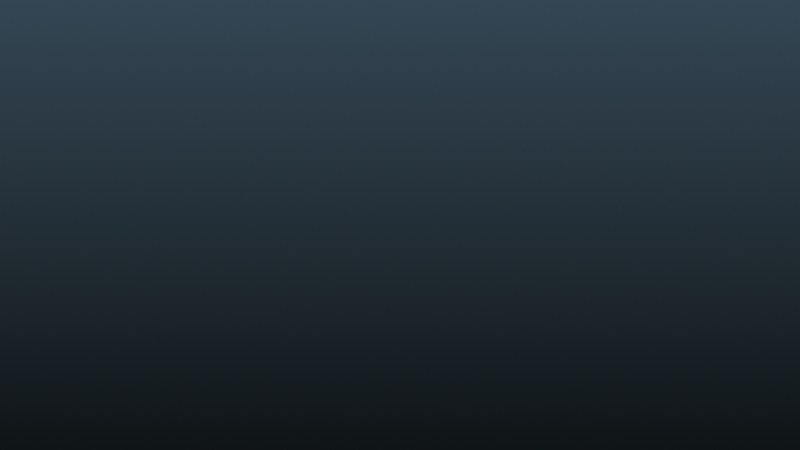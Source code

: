 # Source: Penrose_deBruijn.blend  (saved by Blender 4.5.90; exported with 4.5.12 LTS)
import bpy
from mathutils import Matrix  # noqa: F401  (used for matrix-valued properties, if any)

bpy.ops.wm.read_factory_settings(use_empty=True)
scene = bpy.context.scene
scene.name = 'Scene'

# ---- collections
col_collection = bpy.data.collections.new('Collection'); scene.collection.children.link(col_collection)

# ---- images (referenced by path relative to the original .blend; pixels are not part of the script)
import os
ASSET_DIR = os.environ.get("B2B_ASSET_DIR", "")  # directory of the original .blend (textures are referenced by path, not embedded)
HERE = os.path.dirname(os.path.abspath(__file__))  # packed textures are extracted next to this script under _unpacked/

def load_image(name, relpath, width, height, colorspace="sRGB"):
    """Load a texture the original file referenced (path relative to the .blend, or extracted next to this script)."""
    p = next((c for c in (os.path.join(HERE, relpath), os.path.join(ASSET_DIR, relpath)) if relpath and os.path.exists(c)), "")
    if p:
        img = bpy.data.images.load(p, check_existing=True)
        img.name = name
    else:  # same state as the original file: an image datablock whose file is absent (Cycles renders it pink)
        img = bpy.data.images.new(name, width, height)
        img.source = "FILE"
        img.filepath = "//" + (relpath or name)
    img.colorspace_settings.name = colorspace
    return img
img_forest_exr = load_image('forest.exr', 'forest.exr', 1024, 1024, 'Linear Rec.709')

# ---- materials (node trees are filled in below, after node groups)
mat_text_001 = bpy.data.materials.new('text.001')
mat_text_001.diffuse_color = (0.8824, 0.8824, 0.8824, 1.0)

# ---- node groups
ng_idx___2k_1___2 = bpy.data.node_groups.new('idx//(2k+1)**2', 'GeometryNodeTree')
_s = ng_idx___2k_1___2.interface.new_socket(name='ij', in_out='OUTPUT', socket_type='NodeSocketFloat')
_s = ng_idx___2k_1___2.interface.new_socket(name='In', in_out='INPUT', socket_type='NodeSocketFloat')
_s = ng_idx___2k_1___2.interface.new_socket(name='b', in_out='INPUT', socket_type='NodeSocketFloat')
_N = ng_idx___2k_1___2.nodes; _L = ng_idx___2k_1___2.links
n0 = _N.new('NodeGroupInput'); n0.name = 'Group Input'; n0.location = (-400, 0)
n1 = _N.new('NodeGroupOutput'); n1.name = 'Group Output'; n1.location = (800, 0)
n2 = _N.new('ShaderNodeMath'); n2.name = 'Math'; n2.location = (400, 0)
n2.hide = True
n2.operation = 'FLOOR'
n3 = _N.new('ShaderNodeMath'); n3.name = 'Math.001'; n3.location = (200, 250)
n3.hide = True
n3.operation = 'DIVIDE'
n4 = _N.new('ShaderNodeMath'); n4.name = 'Math.002'; n4.location = (0, 83)
n4.hide = True
n4.operation = 'MULTIPLY'
_L.new(n2.outputs[0], n1.inputs[0])
_L.new(n3.outputs[0], n2.inputs[0])
_L.new(n4.outputs[0], n3.inputs[1])
_L.new(n0.outputs[1], n4.inputs[1])
_L.new(n0.outputs[1], n4.inputs[0])
_L.new(n0.outputs[0], n3.inputs[0])
n1.is_active_output = True
ng_idx__2k_1___2 = bpy.data.node_groups.new('idx%(2k+1)**2', 'GeometryNodeTree')
_s = ng_idx__2k_1___2.interface.new_socket(name='lm', in_out='OUTPUT', socket_type='NodeSocketFloat')
_s = ng_idx__2k_1___2.interface.new_socket(name='In', in_out='INPUT', socket_type='NodeSocketFloat')
_s = ng_idx__2k_1___2.interface.new_socket(name='b', in_out='INPUT', socket_type='NodeSocketFloat')
_N = ng_idx__2k_1___2.nodes; _L = ng_idx__2k_1___2.links
n0 = _N.new('NodeGroupInput'); n0.name = 'Group Input'; n0.location = (-400, 0)
n1 = _N.new('NodeGroupOutput'); n1.name = 'Group Output'; n1.location = (600, 0)
n2 = _N.new('ShaderNodeMath'); n2.name = 'Math'; n2.location = (200, -250)
n2.hide = True
n2.operation = 'MODULO'
n3 = _N.new('ShaderNodeMath'); n3.name = 'Math.001'; n3.location = (0, -417)
n3.hide = True
n3.operation = 'MULTIPLY'
_L.new(n2.outputs[0], n1.inputs[0])
_L.new(n3.outputs[0], n2.inputs[1])
_L.new(n0.outputs[1], n3.inputs[1])
_L.new(n0.outputs[1], n3.inputs[0])
_L.new(n0.outputs[0], n2.inputs[0])
n1.is_active_output = True
ng_scalarfunction = bpy.data.node_groups.new('ScalarFunction', 'GeometryNodeTree')
_s = ng_scalarfunction.interface.new_socket(name='i', in_out='OUTPUT', socket_type='NodeSocketFloat')
_s = ng_scalarfunction.interface.new_socket(name='j', in_out='OUTPUT', socket_type='NodeSocketFloat')
_s = ng_scalarfunction.interface.new_socket(name='In', in_out='INPUT', socket_type='NodeSocketFloat')
_N = ng_scalarfunction.nodes; _L = ng_scalarfunction.links
n0 = _N.new('NodeGroupInput'); n0.name = 'Group Input'; n0.location = (-400, 0)
n1 = _N.new('NodeGroupOutput'); n1.name = 'Group Output'; n1.location = (2600, 0)
n2 = _N.new('ShaderNodeMath'); n2.name = 'Math'; n2.location = (2200, -250)
n2.hide = True
n3 = _N.new('ShaderNodeMath'); n3.name = 'Math.001'; n3.location = (2000, -417)
n3.hide = True
n3.operation = 'GREATER_THAN'
n3.inputs[1].default_value = 8.0
n4 = _N.new('ShaderNodeMath'); n4.name = 'Math.002'; n4.location = (2000, 250)
n4.hide = True
n5 = _N.new('ShaderNodeMath'); n5.name = 'Math.003'; n5.location = (1800, 83)
n5.hide = True
n5.operation = 'GREATER_THAN'
n5.inputs[1].default_value = 6.0
n6 = _N.new('ShaderNodeMath'); n6.name = 'Math.004'; n6.location = (1800, 250)
n6.hide = True
n6.operation = 'GREATER_THAN'
n6.inputs[1].default_value = 3.0
n7 = _N.new('ShaderNodeMath'); n7.name = 'Math.005'; n7.location = (2200, -250)
n7.hide = True
n8 = _N.new('ShaderNodeMath'); n8.name = 'Math.006'; n8.location = (2000, -417)
n8.hide = True
n8.operation = 'MULTIPLY'
n8.inputs[1].default_value = 4.0
n9 = _N.new('ShaderNodeMath'); n9.name = 'Math.007'; n9.location = (1800, -83)
n9.hide = True
n9.operation = 'GREATER_THAN'
n9.inputs[1].default_value = 8.0
n10 = _N.new('ShaderNodeMath'); n10.name = 'Math.008'; n10.location = (2000, 250)
n10.hide = True
n11 = _N.new('ShaderNodeMath'); n11.name = 'Math.009'; n11.location = (1800, 83)
n11.hide = True
n11.operation = 'MULTIPLY'
n12 = _N.new('ShaderNodeMath'); n12.name = 'Math.010'; n12.location = (1600, -42)
n12.hide = True
n12.inputs[0].default_value = 3.0
n13 = _N.new('ShaderNodeMath'); n13.name = 'Math.011'; n13.location = (1400, -142)
n13.hide = True
n13.operation = 'MODULO'
n13.inputs[1].default_value = 7.0
n14 = _N.new('ShaderNodeMath'); n14.name = 'Math.012'; n14.location = (1600, 417)
n14.hide = True
n14.operation = 'MULTIPLY'
n15 = _N.new('ShaderNodeMath'); n15.name = 'Math.013'; n15.location = (1400, 292)
n15.hide = True
n15.operation = 'LESS_THAN'
n15.inputs[1].default_value = 9.0
n16 = _N.new('ShaderNodeMath'); n16.name = 'Math.014'; n16.location = (1400, 417)
n16.hide = True
n16.operation = 'GREATER_THAN'
n16.inputs[1].default_value = 6.0
n17 = _N.new('ShaderNodeMath'); n17.name = 'Math.015'; n17.location = (1800, 250)
n17.hide = True
n18 = _N.new('ShaderNodeMath'); n18.name = 'Math.016'; n18.location = (1600, 83)
n18.hide = True
n18.operation = 'MULTIPLY'
n19 = _N.new('ShaderNodeMath'); n19.name = 'Math.017'; n19.location = (1400, -42)
n19.hide = True
n19.inputs[0].default_value = 2.0
n20 = _N.new('ShaderNodeMath'); n20.name = 'Math.018'; n20.location = (1200, -142)
n20.hide = True
n20.operation = 'MODULO'
n20.inputs[1].default_value = 4.0
n21 = _N.new('ShaderNodeMath'); n21.name = 'Math.019'; n21.location = (1400, 417)
n21.hide = True
n21.operation = 'MULTIPLY'
n22 = _N.new('ShaderNodeMath'); n22.name = 'Math.020'; n22.location = (1200, 292)
n22.hide = True
n22.operation = 'LESS_THAN'
n22.inputs[1].default_value = 7.0
n23 = _N.new('ShaderNodeMath'); n23.name = 'Math.021'; n23.location = (1200, 417)
n23.hide = True
n23.operation = 'GREATER_THAN'
n23.inputs[1].default_value = 3.0
n24 = _N.new('ShaderNodeMath'); n24.name = 'Math.022'; n24.location = (1600, 250)
n24.hide = True
n24.operation = 'MULTIPLY'
n25 = _N.new('ShaderNodeMath'); n25.name = 'Math.023'; n25.location = (1400, 83)
n25.hide = True
n25.inputs[0].default_value = 1.0
n26 = _N.new('ShaderNodeMath'); n26.name = 'Math.024'; n26.location = (1200, -42)
n26.hide = True
n26.operation = 'MODULO'
n26.inputs[1].default_value = 4.0
n27 = _N.new('ShaderNodeMath'); n27.name = 'Math.025'; n27.location = (1400, 250)
n27.hide = True
n27.operation = 'LESS_THAN'
n27.inputs[1].default_value = 4.0
_L.new(n2.outputs[0], n1.inputs[0])
_L.new(n3.outputs[0], n2.inputs[1])
_L.new(n0.outputs[0], n3.inputs[0])
_L.new(n4.outputs[0], n2.inputs[0])
_L.new(n5.outputs[0], n4.inputs[1])
_L.new(n0.outputs[0], n5.inputs[0])
_L.new(n6.outputs[0], n4.inputs[0])
_L.new(n0.outputs[0], n6.inputs[0])
_L.new(n7.outputs[0], n1.inputs[1])
_L.new(n8.outputs[0], n7.inputs[1])
_L.new(n9.outputs[0], n8.inputs[0])
_L.new(n0.outputs[0], n9.inputs[0])
_L.new(n10.outputs[0], n7.inputs[0])
_L.new(n11.outputs[0], n10.inputs[1])
_L.new(n12.outputs[0], n11.inputs[1])
_L.new(n13.outputs[0], n12.inputs[1])
_L.new(n0.outputs[0], n13.inputs[0])
_L.new(n14.outputs[0], n11.inputs[0])
_L.new(n15.outputs[0], n14.inputs[1])
_L.new(n0.outputs[0], n15.inputs[0])
_L.new(n16.outputs[0], n14.inputs[0])
_L.new(n0.outputs[0], n16.inputs[0])
_L.new(n17.outputs[0], n10.inputs[0])
_L.new(n18.outputs[0], n17.inputs[1])
_L.new(n19.outputs[0], n18.inputs[1])
_L.new(n20.outputs[0], n19.inputs[1])
_L.new(n0.outputs[0], n20.inputs[0])
_L.new(n21.outputs[0], n18.inputs[0])
_L.new(n22.outputs[0], n21.inputs[1])
_L.new(n0.outputs[0], n22.inputs[0])
_L.new(n23.outputs[0], n21.inputs[0])
_L.new(n0.outputs[0], n23.inputs[0])
_L.new(n24.outputs[0], n17.inputs[0])
_L.new(n25.outputs[0], n24.inputs[1])
_L.new(n26.outputs[0], n25.inputs[1])
_L.new(n0.outputs[0], n26.inputs[0])
_L.new(n27.outputs[0], n24.inputs[0])
_L.new(n0.outputs[0], n27.inputs[0])
n1.is_active_output = True
ng_scalarfunction_001 = bpy.data.node_groups.new('ScalarFunction.001', 'GeometryNodeTree')
_s = ng_scalarfunction_001.interface.new_socket(name='l', in_out='OUTPUT', socket_type='NodeSocketFloat')
_s = ng_scalarfunction_001.interface.new_socket(name='m', in_out='OUTPUT', socket_type='NodeSocketFloat')
_s = ng_scalarfunction_001.interface.new_socket(name='In', in_out='INPUT', socket_type='NodeSocketFloat')
_s = ng_scalarfunction_001.interface.new_socket(name='b', in_out='INPUT', socket_type='NodeSocketFloat')
_s = ng_scalarfunction_001.interface.new_socket(name='k', in_out='INPUT', socket_type='NodeSocketFloat')
_N = ng_scalarfunction_001.nodes; _L = ng_scalarfunction_001.links
n0 = _N.new('NodeGroupInput'); n0.name = 'Group Input'; n0.location = (-400, 0)
n1 = _N.new('NodeGroupOutput'); n1.name = 'Group Output'; n1.location = (800, 0)
n2 = _N.new('ShaderNodeMath'); n2.name = 'Math'; n2.location = (400, -250)
n2.hide = True
n2.operation = 'SUBTRACT'
n3 = _N.new('ShaderNodeMath'); n3.name = 'Math.001'; n3.location = (200, -250)
n3.hide = True
n3.operation = 'FLOOR'
n4 = _N.new('ShaderNodeMath'); n4.name = 'Math.002'; n4.location = (0, -83)
n4.hide = True
n4.operation = 'DIVIDE'
n5 = _N.new('ShaderNodeMath'); n5.name = 'Math.003'; n5.location = (400, -250)
n5.hide = True
n5.operation = 'SUBTRACT'
n6 = _N.new('ShaderNodeMath'); n6.name = 'Math.004'; n6.location = (200, 250)
n6.hide = True
n6.operation = 'MODULO'
_L.new(n2.outputs[0], n1.inputs[0])
_L.new(n0.outputs[2], n2.inputs[1])
_L.new(n3.outputs[0], n2.inputs[0])
_L.new(n4.outputs[0], n3.inputs[0])
_L.new(n0.outputs[1], n4.inputs[1])
_L.new(n0.outputs[0], n4.inputs[0])
_L.new(n5.outputs[0], n1.inputs[1])
_L.new(n0.outputs[2], n5.inputs[1])
_L.new(n6.outputs[0], n5.inputs[0])
_L.new(n0.outputs[1], n6.inputs[1])
_L.new(n0.outputs[0], n6.inputs[0])
n1.is_active_output = True
ng_index2ijlm = bpy.data.node_groups.new('Index2ijlm', 'GeometryNodeTree')
_s = ng_index2ijlm.interface.new_socket(name='i', in_out='OUTPUT', socket_type='NodeSocketFloat')
_s = ng_index2ijlm.interface.new_socket(name='j', in_out='OUTPUT', socket_type='NodeSocketFloat')
_s = ng_index2ijlm.interface.new_socket(name='l', in_out='OUTPUT', socket_type='NodeSocketFloat')
_s = ng_index2ijlm.interface.new_socket(name='m', in_out='OUTPUT', socket_type='NodeSocketFloat')
_s = ng_index2ijlm.interface.new_socket(name='index', in_out='INPUT', socket_type='NodeSocketFloat')
_s = ng_index2ijlm.interface.new_socket(name='base', in_out='INPUT', socket_type='NodeSocketFloat')
_s = ng_index2ijlm.interface.new_socket(name='range', in_out='INPUT', socket_type='NodeSocketFloat')
_N = ng_index2ijlm.nodes; _L = ng_index2ijlm.links
n0 = _N.new('NodeGroupInput'); n0.name = 'Group Input'; n0.location = (-200, 0)
n1 = _N.new('NodeGroupOutput'); n1.name = 'Group Output'; n1.location = (400, 0)
n2 = _N.new('GeometryNodeGroup'); n2.name = 'idx//(2k+1)**2'; n2.location = (0, 0)
n2.node_tree = ng_idx___2k_1___2
n3 = _N.new('GeometryNodeGroup'); n3.name = 'idx%(2k+1)**2'; n3.location = (0, -200)
n3.node_tree = ng_idx__2k_1___2
n4 = _N.new('GeometryNodeGroup'); n4.name = 'ScalarFunction'; n4.location = (201, 100)
n4.node_tree = ng_scalarfunction
n5 = _N.new('GeometryNodeGroup'); n5.name = 'ScalarFunction.001'; n5.location = (201, -200)
n5.node_tree = ng_scalarfunction_001
_L.new(n0.outputs[0], n2.inputs[0])
_L.new(n0.outputs[1], n2.inputs[1])
_L.new(n0.outputs[0], n3.inputs[0])
_L.new(n0.outputs[1], n3.inputs[1])
_L.new(n2.outputs[0], n4.inputs[0])
_L.new(n4.outputs[0], n1.inputs[0])
_L.new(n4.outputs[1], n1.inputs[1])
_L.new(n3.outputs[0], n5.inputs[0])
_L.new(n5.outputs[0], n1.inputs[2])
_L.new(n5.outputs[1], n1.inputs[3])
_L.new(n0.outputs[1], n5.inputs[1])
_L.new(n0.outputs[2], n5.inputs[2])
n1.is_active_output = True
ng_vi = bpy.data.node_groups.new('vi', 'GeometryNodeTree')
_s = ng_vi.interface.new_socket(name='Out', in_out='OUTPUT', socket_type='NodeSocketVector')
_s = ng_vi.interface.new_socket(name='In', in_out='INPUT', socket_type='NodeSocketVector')
_s = ng_vi.interface.new_socket(name='v0', in_out='INPUT', socket_type='NodeSocketVector')
_s = ng_vi.interface.new_socket(name='v1', in_out='INPUT', socket_type='NodeSocketVector')
_s = ng_vi.interface.new_socket(name='v2', in_out='INPUT', socket_type='NodeSocketVector')
_s = ng_vi.interface.new_socket(name='v3', in_out='INPUT', socket_type='NodeSocketVector')
_s = ng_vi.interface.new_socket(name='v4', in_out='INPUT', socket_type='NodeSocketVector')
_N = ng_vi.nodes; _L = ng_vi.links
n0 = _N.new('NodeGroupInput'); n0.name = 'Group Input'; n0.location = (-400, 0)
n1 = _N.new('NodeGroupOutput'); n1.name = 'Group Output'; n1.location = (1600, 0)
n2 = _N.new('ShaderNodeSeparateXYZ'); n2.name = 'Separate XYZ'; n2.location = (-200, 0)
n2.hide = True
n3 = _N.new('ShaderNodeVectorMath'); n3.name = 'Vector Math'; n3.location = (1400, -250)
n3.hide = True
n4 = _N.new('ShaderNodeVectorMath'); n4.name = 'Vector Math.001'; n4.location = (1200, -417)
n4.hide = True
n4.operation = 'SCALE'
n5 = _N.new('ShaderNodeMath'); n5.name = 'Math'; n5.location = (1000, -542)
n5.hide = True
n5.operation = 'COMPARE'
n5.inputs[1].default_value = 4.0
n5.inputs[2].default_value = 0.0
n6 = _N.new('ShaderNodeVectorMath'); n6.name = 'Vector Math.002'; n6.location = (1200, 250)
n6.hide = True
n7 = _N.new('ShaderNodeVectorMath'); n7.name = 'Vector Math.003'; n7.location = (1000, 83)
n7.hide = True
n7.operation = 'SCALE'
n8 = _N.new('ShaderNodeMath'); n8.name = 'Math.001'; n8.location = (800, -42)
n8.hide = True
n8.operation = 'COMPARE'
n8.inputs[1].default_value = 3.0
n8.inputs[2].default_value = 0.0
n9 = _N.new('ShaderNodeVectorMath'); n9.name = 'Vector Math.004'; n9.location = (1000, 250)
n9.hide = True
n10 = _N.new('ShaderNodeVectorMath'); n10.name = 'Vector Math.005'; n10.location = (800, 83)
n10.hide = True
n10.operation = 'SCALE'
n11 = _N.new('ShaderNodeMath'); n11.name = 'Math.002'; n11.location = (600, -42)
n11.hide = True
n11.operation = 'COMPARE'
n11.inputs[1].default_value = 2.0
n11.inputs[2].default_value = 0.0
n12 = _N.new('ShaderNodeVectorMath'); n12.name = 'Vector Math.006'; n12.location = (800, 250)
n12.hide = True
n13 = _N.new('ShaderNodeVectorMath'); n13.name = 'Vector Math.007'; n13.location = (600, 83)
n13.hide = True
n13.operation = 'SCALE'
n14 = _N.new('ShaderNodeMath'); n14.name = 'Math.003'; n14.location = (400, -42)
n14.hide = True
n14.operation = 'COMPARE'
n14.inputs[1].default_value = 1.0
n14.inputs[2].default_value = 0.0
n15 = _N.new('ShaderNodeVectorMath'); n15.name = 'Vector Math.008'; n15.location = (600, 250)
n15.hide = True
n15.operation = 'SCALE'
n16 = _N.new('ShaderNodeMath'); n16.name = 'Math.004'; n16.location = (400, 83)
n16.hide = True
n16.operation = 'COMPARE'
n16.inputs[1].default_value = 0.0
n16.inputs[2].default_value = 0.0
_L.new(n0.outputs[0], n2.inputs[0])
_L.new(n3.outputs[0], n1.inputs[0])
_L.new(n4.outputs[0], n3.inputs[1])
_L.new(n5.outputs[0], n4.inputs[3])
_L.new(n2.outputs[0], n5.inputs[0])
_L.new(n0.outputs[5], n4.inputs[0])
_L.new(n6.outputs[0], n3.inputs[0])
_L.new(n7.outputs[0], n6.inputs[1])
_L.new(n8.outputs[0], n7.inputs[3])
_L.new(n2.outputs[0], n8.inputs[0])
_L.new(n0.outputs[4], n7.inputs[0])
_L.new(n9.outputs[0], n6.inputs[0])
_L.new(n10.outputs[0], n9.inputs[1])
_L.new(n11.outputs[0], n10.inputs[3])
_L.new(n2.outputs[0], n11.inputs[0])
_L.new(n0.outputs[3], n10.inputs[0])
_L.new(n12.outputs[0], n9.inputs[0])
_L.new(n13.outputs[0], n12.inputs[1])
_L.new(n14.outputs[0], n13.inputs[3])
_L.new(n2.outputs[0], n14.inputs[0])
_L.new(n0.outputs[2], n13.inputs[0])
_L.new(n15.outputs[0], n12.inputs[0])
_L.new(n16.outputs[0], n15.inputs[3])
_L.new(n2.outputs[0], n16.inputs[0])
_L.new(n0.outputs[1], n15.inputs[0])
n1.is_active_output = True
ng_vj = bpy.data.node_groups.new('vj', 'GeometryNodeTree')
_s = ng_vj.interface.new_socket(name='Out', in_out='OUTPUT', socket_type='NodeSocketVector')
_s = ng_vj.interface.new_socket(name='In', in_out='INPUT', socket_type='NodeSocketVector')
_s = ng_vj.interface.new_socket(name='v0', in_out='INPUT', socket_type='NodeSocketVector')
_s = ng_vj.interface.new_socket(name='v1', in_out='INPUT', socket_type='NodeSocketVector')
_s = ng_vj.interface.new_socket(name='v2', in_out='INPUT', socket_type='NodeSocketVector')
_s = ng_vj.interface.new_socket(name='v3', in_out='INPUT', socket_type='NodeSocketVector')
_s = ng_vj.interface.new_socket(name='v4', in_out='INPUT', socket_type='NodeSocketVector')
_N = ng_vj.nodes; _L = ng_vj.links
n0 = _N.new('NodeGroupInput'); n0.name = 'Group Input'; n0.location = (-400, 0)
n1 = _N.new('NodeGroupOutput'); n1.name = 'Group Output'; n1.location = (1600, 0)
n2 = _N.new('ShaderNodeSeparateXYZ'); n2.name = 'Separate XYZ'; n2.location = (-200, 0)
n2.hide = True
n3 = _N.new('ShaderNodeVectorMath'); n3.name = 'Vector Math'; n3.location = (1400, -250)
n3.hide = True
n4 = _N.new('ShaderNodeVectorMath'); n4.name = 'Vector Math.001'; n4.location = (1200, -417)
n4.hide = True
n4.operation = 'SCALE'
n5 = _N.new('ShaderNodeMath'); n5.name = 'Math'; n5.location = (1000, -542)
n5.hide = True
n5.operation = 'COMPARE'
n5.inputs[1].default_value = 4.0
n5.inputs[2].default_value = 0.0
n6 = _N.new('ShaderNodeVectorMath'); n6.name = 'Vector Math.002'; n6.location = (1200, 250)
n6.hide = True
n7 = _N.new('ShaderNodeVectorMath'); n7.name = 'Vector Math.003'; n7.location = (1000, 83)
n7.hide = True
n7.operation = 'SCALE'
n8 = _N.new('ShaderNodeMath'); n8.name = 'Math.001'; n8.location = (800, -42)
n8.hide = True
n8.operation = 'COMPARE'
n8.inputs[1].default_value = 3.0
n8.inputs[2].default_value = 0.0
n9 = _N.new('ShaderNodeVectorMath'); n9.name = 'Vector Math.004'; n9.location = (1000, 250)
n9.hide = True
n10 = _N.new('ShaderNodeVectorMath'); n10.name = 'Vector Math.005'; n10.location = (800, 83)
n10.hide = True
n10.operation = 'SCALE'
n11 = _N.new('ShaderNodeMath'); n11.name = 'Math.002'; n11.location = (600, -42)
n11.hide = True
n11.operation = 'COMPARE'
n11.inputs[1].default_value = 2.0
n11.inputs[2].default_value = 0.0
n12 = _N.new('ShaderNodeVectorMath'); n12.name = 'Vector Math.006'; n12.location = (800, 250)
n12.hide = True
n13 = _N.new('ShaderNodeVectorMath'); n13.name = 'Vector Math.007'; n13.location = (600, 83)
n13.hide = True
n13.operation = 'SCALE'
n14 = _N.new('ShaderNodeMath'); n14.name = 'Math.003'; n14.location = (400, -42)
n14.hide = True
n14.operation = 'COMPARE'
n14.inputs[1].default_value = 1.0
n14.inputs[2].default_value = 0.0
n15 = _N.new('ShaderNodeVectorMath'); n15.name = 'Vector Math.008'; n15.location = (600, 250)
n15.hide = True
n15.operation = 'SCALE'
n16 = _N.new('ShaderNodeMath'); n16.name = 'Math.004'; n16.location = (400, 83)
n16.hide = True
n16.operation = 'COMPARE'
n16.inputs[1].default_value = 0.0
n16.inputs[2].default_value = 0.0
_L.new(n0.outputs[0], n2.inputs[0])
_L.new(n3.outputs[0], n1.inputs[0])
_L.new(n4.outputs[0], n3.inputs[1])
_L.new(n5.outputs[0], n4.inputs[3])
_L.new(n2.outputs[0], n5.inputs[0])
_L.new(n0.outputs[5], n4.inputs[0])
_L.new(n6.outputs[0], n3.inputs[0])
_L.new(n7.outputs[0], n6.inputs[1])
_L.new(n8.outputs[0], n7.inputs[3])
_L.new(n2.outputs[0], n8.inputs[0])
_L.new(n0.outputs[4], n7.inputs[0])
_L.new(n9.outputs[0], n6.inputs[0])
_L.new(n10.outputs[0], n9.inputs[1])
_L.new(n11.outputs[0], n10.inputs[3])
_L.new(n2.outputs[0], n11.inputs[0])
_L.new(n0.outputs[3], n10.inputs[0])
_L.new(n12.outputs[0], n9.inputs[0])
_L.new(n13.outputs[0], n12.inputs[1])
_L.new(n14.outputs[0], n13.inputs[3])
_L.new(n2.outputs[0], n14.inputs[0])
_L.new(n0.outputs[2], n13.inputs[0])
_L.new(n15.outputs[0], n12.inputs[0])
_L.new(n16.outputs[0], n15.inputs[3])
_L.new(n2.outputs[0], n16.inputs[0])
_L.new(n0.outputs[1], n15.inputs[0])
n1.is_active_output = True
ng_si = bpy.data.node_groups.new('si', 'GeometryNodeTree')
_s = ng_si.interface.new_socket(name='Out1', in_out='OUTPUT', socket_type='NodeSocketFloat')
_s = ng_si.interface.new_socket(name='In', in_out='INPUT', socket_type='NodeSocketFloat')
_s = ng_si.interface.new_socket(name='s0', in_out='INPUT', socket_type='NodeSocketFloat')
_s = ng_si.interface.new_socket(name='s1', in_out='INPUT', socket_type='NodeSocketFloat')
_s = ng_si.interface.new_socket(name='s2', in_out='INPUT', socket_type='NodeSocketFloat')
_s = ng_si.interface.new_socket(name='s3', in_out='INPUT', socket_type='NodeSocketFloat')
_s = ng_si.interface.new_socket(name='s4', in_out='INPUT', socket_type='NodeSocketFloat')
_N = ng_si.nodes; _L = ng_si.links
n0 = _N.new('NodeGroupInput'); n0.name = 'Group Input'; n0.location = (-400, 0)
n1 = _N.new('NodeGroupOutput'); n1.name = 'Group Output'; n1.location = (1800, 0)
n2 = _N.new('ShaderNodeMath'); n2.name = 'Math'; n2.location = (1400, -250)
n2.hide = True
n3 = _N.new('ShaderNodeMath'); n3.name = 'Math.001'; n3.location = (1200, -417)
n3.hide = True
n3.operation = 'MULTIPLY'
n4 = _N.new('ShaderNodeMath'); n4.name = 'Math.002'; n4.location = (1000, -542)
n4.hide = True
n4.operation = 'COMPARE'
n4.inputs[1].default_value = 4.0
n4.inputs[2].default_value = 0.0
n5 = _N.new('ShaderNodeMath'); n5.name = 'Math.003'; n5.location = (1200, 250)
n5.hide = True
n6 = _N.new('ShaderNodeMath'); n6.name = 'Math.004'; n6.location = (1000, 83)
n6.hide = True
n6.operation = 'MULTIPLY'
n7 = _N.new('ShaderNodeMath'); n7.name = 'Math.005'; n7.location = (800, -42)
n7.hide = True
n7.operation = 'COMPARE'
n7.inputs[1].default_value = 3.0
n7.inputs[2].default_value = 0.0
n8 = _N.new('ShaderNodeMath'); n8.name = 'Math.006'; n8.location = (1000, 250)
n8.hide = True
n9 = _N.new('ShaderNodeMath'); n9.name = 'Math.007'; n9.location = (800, 83)
n9.hide = True
n9.operation = 'MULTIPLY'
n10 = _N.new('ShaderNodeMath'); n10.name = 'Math.008'; n10.location = (600, -42)
n10.hide = True
n10.operation = 'COMPARE'
n10.inputs[1].default_value = 2.0
n10.inputs[2].default_value = 0.0
n11 = _N.new('ShaderNodeMath'); n11.name = 'Math.009'; n11.location = (800, 250)
n11.hide = True
n12 = _N.new('ShaderNodeMath'); n12.name = 'Math.010'; n12.location = (600, 83)
n12.hide = True
n12.operation = 'MULTIPLY'
n13 = _N.new('ShaderNodeMath'); n13.name = 'Math.011'; n13.location = (400, -42)
n13.hide = True
n13.operation = 'COMPARE'
n13.inputs[1].default_value = 1.0
n13.inputs[2].default_value = 0.0
n14 = _N.new('ShaderNodeMath'); n14.name = 'Math.012'; n14.location = (600, 250)
n14.hide = True
n14.operation = 'MULTIPLY'
n15 = _N.new('ShaderNodeMath'); n15.name = 'Math.013'; n15.location = (400, 83)
n15.hide = True
n15.operation = 'COMPARE'
n15.inputs[1].default_value = 0.0
n15.inputs[2].default_value = 0.0
_L.new(n2.outputs[0], n1.inputs[0])
_L.new(n3.outputs[0], n2.inputs[1])
_L.new(n4.outputs[0], n3.inputs[1])
_L.new(n0.outputs[0], n4.inputs[0])
_L.new(n0.outputs[5], n3.inputs[0])
_L.new(n5.outputs[0], n2.inputs[0])
_L.new(n6.outputs[0], n5.inputs[1])
_L.new(n7.outputs[0], n6.inputs[1])
_L.new(n0.outputs[0], n7.inputs[0])
_L.new(n0.outputs[4], n6.inputs[0])
_L.new(n8.outputs[0], n5.inputs[0])
_L.new(n9.outputs[0], n8.inputs[1])
_L.new(n10.outputs[0], n9.inputs[1])
_L.new(n0.outputs[0], n10.inputs[0])
_L.new(n0.outputs[3], n9.inputs[0])
_L.new(n11.outputs[0], n8.inputs[0])
_L.new(n12.outputs[0], n11.inputs[1])
_L.new(n13.outputs[0], n12.inputs[1])
_L.new(n0.outputs[0], n13.inputs[0])
_L.new(n0.outputs[2], n12.inputs[0])
_L.new(n14.outputs[0], n11.inputs[0])
_L.new(n15.outputs[0], n14.inputs[1])
_L.new(n0.outputs[0], n15.inputs[0])
_L.new(n0.outputs[1], n14.inputs[0])
n1.is_active_output = True
ng_sj = bpy.data.node_groups.new('sj', 'GeometryNodeTree')
_s = ng_sj.interface.new_socket(name='Out1', in_out='OUTPUT', socket_type='NodeSocketFloat')
_s = ng_sj.interface.new_socket(name='In', in_out='INPUT', socket_type='NodeSocketFloat')
_s = ng_sj.interface.new_socket(name='s0', in_out='INPUT', socket_type='NodeSocketFloat')
_s = ng_sj.interface.new_socket(name='s1', in_out='INPUT', socket_type='NodeSocketFloat')
_s = ng_sj.interface.new_socket(name='s2', in_out='INPUT', socket_type='NodeSocketFloat')
_s = ng_sj.interface.new_socket(name='s3', in_out='INPUT', socket_type='NodeSocketFloat')
_s = ng_sj.interface.new_socket(name='s4', in_out='INPUT', socket_type='NodeSocketFloat')
_N = ng_sj.nodes; _L = ng_sj.links
n0 = _N.new('NodeGroupInput'); n0.name = 'Group Input'; n0.location = (-400, 0)
n1 = _N.new('NodeGroupOutput'); n1.name = 'Group Output'; n1.location = (1800, 0)
n2 = _N.new('ShaderNodeMath'); n2.name = 'Math'; n2.location = (1400, -250)
n2.hide = True
n3 = _N.new('ShaderNodeMath'); n3.name = 'Math.001'; n3.location = (1200, -417)
n3.hide = True
n3.operation = 'MULTIPLY'
n4 = _N.new('ShaderNodeMath'); n4.name = 'Math.002'; n4.location = (1000, -542)
n4.hide = True
n4.operation = 'COMPARE'
n4.inputs[1].default_value = 4.0
n4.inputs[2].default_value = 0.0
n5 = _N.new('ShaderNodeMath'); n5.name = 'Math.003'; n5.location = (1200, 250)
n5.hide = True
n6 = _N.new('ShaderNodeMath'); n6.name = 'Math.004'; n6.location = (1000, 83)
n6.hide = True
n6.operation = 'MULTIPLY'
n7 = _N.new('ShaderNodeMath'); n7.name = 'Math.005'; n7.location = (800, -42)
n7.hide = True
n7.operation = 'COMPARE'
n7.inputs[1].default_value = 3.0
n7.inputs[2].default_value = 0.0
n8 = _N.new('ShaderNodeMath'); n8.name = 'Math.006'; n8.location = (1000, 250)
n8.hide = True
n9 = _N.new('ShaderNodeMath'); n9.name = 'Math.007'; n9.location = (800, 83)
n9.hide = True
n9.operation = 'MULTIPLY'
n10 = _N.new('ShaderNodeMath'); n10.name = 'Math.008'; n10.location = (600, -42)
n10.hide = True
n10.operation = 'COMPARE'
n10.inputs[1].default_value = 2.0
n10.inputs[2].default_value = 0.0
n11 = _N.new('ShaderNodeMath'); n11.name = 'Math.009'; n11.location = (800, 250)
n11.hide = True
n12 = _N.new('ShaderNodeMath'); n12.name = 'Math.010'; n12.location = (600, 83)
n12.hide = True
n12.operation = 'MULTIPLY'
n13 = _N.new('ShaderNodeMath'); n13.name = 'Math.011'; n13.location = (400, -42)
n13.hide = True
n13.operation = 'COMPARE'
n13.inputs[1].default_value = 1.0
n13.inputs[2].default_value = 0.0
n14 = _N.new('ShaderNodeMath'); n14.name = 'Math.012'; n14.location = (600, 250)
n14.hide = True
n14.operation = 'MULTIPLY'
n15 = _N.new('ShaderNodeMath'); n15.name = 'Math.013'; n15.location = (400, 83)
n15.hide = True
n15.operation = 'COMPARE'
n15.inputs[1].default_value = 0.0
n15.inputs[2].default_value = 0.0
_L.new(n2.outputs[0], n1.inputs[0])
_L.new(n3.outputs[0], n2.inputs[1])
_L.new(n4.outputs[0], n3.inputs[1])
_L.new(n0.outputs[0], n4.inputs[0])
_L.new(n0.outputs[5], n3.inputs[0])
_L.new(n5.outputs[0], n2.inputs[0])
_L.new(n6.outputs[0], n5.inputs[1])
_L.new(n7.outputs[0], n6.inputs[1])
_L.new(n0.outputs[0], n7.inputs[0])
_L.new(n0.outputs[4], n6.inputs[0])
_L.new(n8.outputs[0], n5.inputs[0])
_L.new(n9.outputs[0], n8.inputs[1])
_L.new(n10.outputs[0], n9.inputs[1])
_L.new(n0.outputs[0], n10.inputs[0])
_L.new(n0.outputs[3], n9.inputs[0])
_L.new(n11.outputs[0], n8.inputs[0])
_L.new(n12.outputs[0], n11.inputs[1])
_L.new(n13.outputs[0], n12.inputs[1])
_L.new(n0.outputs[0], n13.inputs[0])
_L.new(n0.outputs[2], n12.inputs[0])
_L.new(n14.outputs[0], n11.inputs[0])
_L.new(n15.outputs[0], n14.inputs[1])
_L.new(n0.outputs[0], n15.inputs[0])
_L.new(n0.outputs[1], n14.inputs[0])
n1.is_active_output = True
ng_det = bpy.data.node_groups.new('det', 'GeometryNodeTree')
_s = ng_det.interface.new_socket(name='Out', in_out='OUTPUT', socket_type='NodeSocketFloat')
_s = ng_det.interface.new_socket(name='In', in_out='INPUT', socket_type='NodeSocketVector')
_s = ng_det.interface.new_socket(name='vi', in_out='INPUT', socket_type='NodeSocketVector')
_s = ng_det.interface.new_socket(name='vj', in_out='INPUT', socket_type='NodeSocketVector')
_N = ng_det.nodes; _L = ng_det.links
n0 = _N.new('NodeGroupInput'); n0.name = 'Group Input'; n0.location = (-400, 0)
n1 = _N.new('NodeGroupOutput'); n1.name = 'Group Output'; n1.location = (600, 0)
n2 = _N.new('ShaderNodeSeparateXYZ'); n2.name = 'Separate XYZ'; n2.location = (-200, -100)
n2.hide = True
n3 = _N.new('ShaderNodeSeparateXYZ'); n3.name = 'Separate XYZ.001'; n3.location = (-200, -200)
n3.hide = True
n4 = _N.new('ShaderNodeMath'); n4.name = 'Math'; n4.location = (400, -250)
n4.hide = True
n4.operation = 'SUBTRACT'
n5 = _N.new('ShaderNodeMath'); n5.name = 'Math.001'; n5.location = (200, -417)
n5.hide = True
n5.operation = 'MULTIPLY'
n6 = _N.new('ShaderNodeMath'); n6.name = 'Math.002'; n6.location = (200, 250)
n6.hide = True
n6.operation = 'MULTIPLY'
_L.new(n0.outputs[1], n2.inputs[0])
_L.new(n0.outputs[2], n3.inputs[0])
_L.new(n4.outputs[0], n1.inputs[0])
_L.new(n5.outputs[0], n4.inputs[1])
_L.new(n3.outputs[0], n5.inputs[1])
_L.new(n2.outputs[1], n5.inputs[0])
_L.new(n6.outputs[0], n4.inputs[0])
_L.new(n3.outputs[1], n6.inputs[1])
_L.new(n2.outputs[0], n6.inputs[0])
n1.is_active_output = True
ng_intersectioncalc = bpy.data.node_groups.new('IntersectionCalc', 'GeometryNodeTree')
_s = ng_intersectioncalc.interface.new_socket(name='Out', in_out='OUTPUT', socket_type='NodeSocketVector')
_s = ng_intersectioncalc.interface.new_socket(name='In', in_out='INPUT', socket_type='NodeSocketVector')
_s = ng_intersectioncalc.interface.new_socket(name='vi', in_out='INPUT', socket_type='NodeSocketVector')
_s = ng_intersectioncalc.interface.new_socket(name='vj', in_out='INPUT', socket_type='NodeSocketVector')
_s = ng_intersectioncalc.interface.new_socket(name='det', in_out='INPUT', socket_type='NodeSocketFloat')
_s = ng_intersectioncalc.interface.new_socket(name='l', in_out='INPUT', socket_type='NodeSocketFloat')
_s = ng_intersectioncalc.interface.new_socket(name='m', in_out='INPUT', socket_type='NodeSocketFloat')
_s = ng_intersectioncalc.interface.new_socket(name='si', in_out='INPUT', socket_type='NodeSocketFloat')
_s = ng_intersectioncalc.interface.new_socket(name='sj', in_out='INPUT', socket_type='NodeSocketFloat')
_N = ng_intersectioncalc.nodes; _L = ng_intersectioncalc.links
n0 = _N.new('NodeGroupInput'); n0.name = 'Group Input'; n0.location = (-400, 0)
n1 = _N.new('NodeGroupOutput'); n1.name = 'Group Output'; n1.location = (1000, 0)
n2 = _N.new('ShaderNodeSeparateXYZ'); n2.name = 'Separate XYZ'; n2.location = (-200, -100)
n2.hide = True
n3 = _N.new('ShaderNodeSeparateXYZ'); n3.name = 'Separate XYZ.001'; n3.location = (-200, -200)
n3.hide = True
n4 = _N.new('ShaderNodeCombineXYZ'); n4.name = 'Combine XYZ'; n4.location = (800, 0)
n5 = _N.new('ShaderNodeMath'); n5.name = 'Math'; n5.location = (600, -250)
n5.hide = True
n5.operation = 'DIVIDE'
n6 = _N.new('ShaderNodeMath'); n6.name = 'Math.001'; n6.location = (400, 250)
n6.hide = True
n6.operation = 'SUBTRACT'
n7 = _N.new('ShaderNodeMath'); n7.name = 'Math.002'; n7.location = (200, 83)
n7.hide = True
n7.operation = 'MULTIPLY'
n8 = _N.new('ShaderNodeMath'); n8.name = 'Math.003'; n8.location = (0, 417)
n8.hide = True
n9 = _N.new('ShaderNodeMath'); n9.name = 'Math.004'; n9.location = (200, 250)
n9.hide = True
n9.operation = 'MULTIPLY'
n10 = _N.new('ShaderNodeMath'); n10.name = 'Math.005'; n10.location = (0, 250)
n10.hide = True
n11 = _N.new('ShaderNodeMath'); n11.name = 'Math.006'; n11.location = (600, -250)
n11.hide = True
n11.operation = 'DIVIDE'
n12 = _N.new('ShaderNodeMath'); n12.name = 'Math.007'; n12.location = (400, 250)
n12.hide = True
n12.operation = 'SUBTRACT'
n13 = _N.new('ShaderNodeMath'); n13.name = 'Math.008'; n13.location = (200, 83)
n13.hide = True
n13.operation = 'MULTIPLY'
n14 = _N.new('ShaderNodeMath'); n14.name = 'Math.009'; n14.location = (0, 417)
n14.hide = True
n15 = _N.new('ShaderNodeMath'); n15.name = 'Math.010'; n15.location = (200, 250)
n15.hide = True
n15.operation = 'MULTIPLY'
n16 = _N.new('ShaderNodeMath'); n16.name = 'Math.011'; n16.location = (0, 250)
n16.hide = True
_L.new(n0.outputs[1], n2.inputs[0])
_L.new(n0.outputs[2], n3.inputs[0])
_L.new(n4.outputs[0], n1.inputs[0])
_L.new(n5.outputs[0], n4.inputs[0])
_L.new(n0.outputs[3], n5.inputs[1])
_L.new(n6.outputs[0], n5.inputs[0])
_L.new(n7.outputs[0], n6.inputs[1])
_L.new(n2.outputs[1], n7.inputs[1])
_L.new(n8.outputs[0], n7.inputs[0])
_L.new(n0.outputs[7], n8.inputs[1])
_L.new(n0.outputs[5], n8.inputs[0])
_L.new(n9.outputs[0], n6.inputs[0])
_L.new(n3.outputs[1], n9.inputs[1])
_L.new(n10.outputs[0], n9.inputs[0])
_L.new(n0.outputs[6], n10.inputs[1])
_L.new(n0.outputs[4], n10.inputs[0])
_L.new(n11.outputs[0], n4.inputs[1])
_L.new(n0.outputs[3], n11.inputs[1])
_L.new(n12.outputs[0], n11.inputs[0])
_L.new(n13.outputs[0], n12.inputs[1])
_L.new(n3.outputs[0], n13.inputs[1])
_L.new(n14.outputs[0], n13.inputs[0])
_L.new(n0.outputs[6], n14.inputs[1])
_L.new(n0.outputs[4], n14.inputs[0])
_L.new(n15.outputs[0], n12.inputs[0])
_L.new(n2.outputs[0], n15.inputs[1])
_L.new(n16.outputs[0], n15.inputs[0])
_L.new(n0.outputs[7], n16.inputs[1])
_L.new(n0.outputs[5], n16.inputs[0])
n1.is_active_output = True
ng_intersection = bpy.data.node_groups.new('Intersection', 'GeometryNodeTree')
_s = ng_intersection.interface.new_socket(name='intersection', in_out='OUTPUT', socket_type='NodeSocketVector')
_s = ng_intersection.interface.new_socket(name='i', in_out='INPUT', socket_type='NodeSocketFloat')
_s = ng_intersection.interface.new_socket(name='j', in_out='INPUT', socket_type='NodeSocketFloat')
_s = ng_intersection.interface.new_socket(name='l', in_out='INPUT', socket_type='NodeSocketFloat')
_s = ng_intersection.interface.new_socket(name='m', in_out='INPUT', socket_type='NodeSocketFloat')
_s = ng_intersection.interface.new_socket(name='vi', in_out='INPUT', socket_type='NodeSocketVector')
_s = ng_intersection.interface.new_socket(name='vj', in_out='INPUT', socket_type='NodeSocketVector')
_s = ng_intersection.interface.new_socket(name='s0', in_out='INPUT', socket_type='NodeSocketFloat')
_s = ng_intersection.interface.new_socket(name='s1', in_out='INPUT', socket_type='NodeSocketFloat')
_s = ng_intersection.interface.new_socket(name='s2', in_out='INPUT', socket_type='NodeSocketFloat')
_s = ng_intersection.interface.new_socket(name='s3', in_out='INPUT', socket_type='NodeSocketFloat')
_s = ng_intersection.interface.new_socket(name='s4', in_out='INPUT', socket_type='NodeSocketFloat')
_N = ng_intersection.nodes; _L = ng_intersection.links
n0 = _N.new('NodeGroupInput'); n0.name = 'Group Input'; n0.location = (-200, 0)
n1 = _N.new('NodeGroupOutput'); n1.name = 'Group Output'; n1.location = (800, 0)
n2 = _N.new('GeometryNodeGroup'); n2.name = 'si'; n2.location = (0, -200)
n2.hide = True
n2.node_tree = ng_si
n3 = _N.new('GeometryNodeGroup'); n3.name = 'sj'; n3.location = (0, -250)
n3.hide = True
n3.node_tree = ng_sj
n4 = _N.new('GeometryNodeGroup'); n4.name = 'det'; n4.location = (200, 50)
n4.hide = True
n4.node_tree = ng_det
n4.inputs[0].default_value = (0.0, 0.0, 1.0)
n5 = _N.new('GeometryNodeGroup'); n5.name = 'IntersectionCalc'; n5.location = (400, 0)
n5.node_tree = ng_intersectioncalc
n5.inputs[0].default_value = (0.0, 0.0, 0.0)
_L.new(n0.outputs[0], n2.inputs[0])
_L.new(n0.outputs[6], n2.inputs[1])
_L.new(n0.outputs[7], n2.inputs[2])
_L.new(n0.outputs[8], n2.inputs[3])
_L.new(n0.outputs[9], n2.inputs[4])
_L.new(n0.outputs[10], n2.inputs[5])
_L.new(n0.outputs[1], n3.inputs[0])
_L.new(n0.outputs[6], n3.inputs[1])
_L.new(n0.outputs[7], n3.inputs[2])
_L.new(n0.outputs[8], n3.inputs[3])
_L.new(n0.outputs[9], n3.inputs[4])
_L.new(n0.outputs[10], n3.inputs[5])
_L.new(n0.outputs[4], n4.inputs[1])
_L.new(n0.outputs[5], n4.inputs[2])
_L.new(n0.outputs[4], n5.inputs[1])
_L.new(n0.outputs[5], n5.inputs[2])
_L.new(n4.outputs[0], n5.inputs[3])
_L.new(n0.outputs[2], n5.inputs[4])
_L.new(n0.outputs[3], n5.inputs[5])
_L.new(n2.outputs[0], n5.inputs[6])
_L.new(n3.outputs[0], n5.inputs[7])
_L.new(n5.outputs[0], n1.inputs[0])
n1.is_active_output = True
ng_lift5d = bpy.data.node_groups.new('Lift5D', 'GeometryNodeTree')
_s = ng_lift5d.interface.new_socket(name='I', in_out='OUTPUT', socket_type='NodeSocketFloat')
_s = ng_lift5d.interface.new_socket(name='J', in_out='OUTPUT', socket_type='NodeSocketFloat')
_s = ng_lift5d.interface.new_socket(name='K', in_out='OUTPUT', socket_type='NodeSocketFloat')
_s = ng_lift5d.interface.new_socket(name='L', in_out='OUTPUT', socket_type='NodeSocketFloat')
_s = ng_lift5d.interface.new_socket(name='M', in_out='OUTPUT', socket_type='NodeSocketFloat')
_s = ng_lift5d.interface.new_socket(name='intersection', in_out='INPUT', socket_type='NodeSocketVector')
_s = ng_lift5d.interface.new_socket(name='v0', in_out='INPUT', socket_type='NodeSocketVector')
_s = ng_lift5d.interface.new_socket(name='v1', in_out='INPUT', socket_type='NodeSocketVector')
_s = ng_lift5d.interface.new_socket(name='v2', in_out='INPUT', socket_type='NodeSocketVector')
_s = ng_lift5d.interface.new_socket(name='v3', in_out='INPUT', socket_type='NodeSocketVector')
_s = ng_lift5d.interface.new_socket(name='v4', in_out='INPUT', socket_type='NodeSocketVector')
_s = ng_lift5d.interface.new_socket(name='s0', in_out='INPUT', socket_type='NodeSocketFloat')
_s = ng_lift5d.interface.new_socket(name='s1', in_out='INPUT', socket_type='NodeSocketFloat')
_s = ng_lift5d.interface.new_socket(name='s2', in_out='INPUT', socket_type='NodeSocketFloat')
_s = ng_lift5d.interface.new_socket(name='s3', in_out='INPUT', socket_type='NodeSocketFloat')
_s = ng_lift5d.interface.new_socket(name='s4', in_out='INPUT', socket_type='NodeSocketFloat')
_N = ng_lift5d.nodes; _L = ng_lift5d.links
n0 = _N.new('NodeGroupInput'); n0.name = 'Group Input'; n0.location = (-200, 0)
n1 = _N.new('NodeGroupOutput'); n1.name = 'Group Output'; n1.location = (400, 0)
n2 = _N.new('ShaderNodeMath'); n2.name = 'Math'; n2.location = (200, 0)
n2.hide = True
n2.operation = 'CEIL'
n3 = _N.new('ShaderNodeMath'); n3.name = 'Math.001'; n3.location = (0, 250)
n3.hide = True
n3.operation = 'SUBTRACT'
n4 = _N.new('ShaderNodeVectorMath'); n4.name = 'Vector Math'; n4.location = (-200, 250)
n4.hide = True
n4.operation = 'DOT_PRODUCT'
n5 = _N.new('ShaderNodeMath'); n5.name = 'Math.002'; n5.location = (200, -500)
n5.hide = True
n5.operation = 'CEIL'
n6 = _N.new('ShaderNodeMath'); n6.name = 'Math.003'; n6.location = (0, -250)
n6.hide = True
n6.operation = 'SUBTRACT'
n7 = _N.new('ShaderNodeVectorMath'); n7.name = 'Vector Math.001'; n7.location = (-200, -250)
n7.hide = True
n7.operation = 'DOT_PRODUCT'
n8 = _N.new('ShaderNodeMath'); n8.name = 'Math.004'; n8.location = (200, -1000)
n8.hide = True
n8.operation = 'CEIL'
n9 = _N.new('ShaderNodeMath'); n9.name = 'Math.005'; n9.location = (0, -750)
n9.hide = True
n9.operation = 'SUBTRACT'
n10 = _N.new('ShaderNodeVectorMath'); n10.name = 'Vector Math.002'; n10.location = (-200, -750)
n10.hide = True
n10.operation = 'DOT_PRODUCT'
n11 = _N.new('ShaderNodeMath'); n11.name = 'Math.006'; n11.location = (200, -1500)
n11.hide = True
n11.operation = 'CEIL'
n12 = _N.new('ShaderNodeMath'); n12.name = 'Math.007'; n12.location = (0, -1250)
n12.hide = True
n12.operation = 'SUBTRACT'
n13 = _N.new('ShaderNodeVectorMath'); n13.name = 'Vector Math.003'; n13.location = (-200, -1250)
n13.hide = True
n13.operation = 'DOT_PRODUCT'
n14 = _N.new('ShaderNodeMath'); n14.name = 'Math.008'; n14.location = (200, -2000)
n14.hide = True
n14.operation = 'CEIL'
n15 = _N.new('ShaderNodeMath'); n15.name = 'Math.009'; n15.location = (0, -1750)
n15.hide = True
n15.operation = 'SUBTRACT'
n16 = _N.new('ShaderNodeVectorMath'); n16.name = 'Vector Math.004'; n16.location = (-200, -1750)
n16.hide = True
n16.operation = 'DOT_PRODUCT'
_L.new(n2.outputs[0], n1.inputs[0])
_L.new(n3.outputs[0], n2.inputs[0])
_L.new(n0.outputs[6], n3.inputs[1])
_L.new(n4.outputs[1], n3.inputs[0])
_L.new(n0.outputs[0], n4.inputs[1])
_L.new(n0.outputs[1], n4.inputs[0])
_L.new(n5.outputs[0], n1.inputs[1])
_L.new(n6.outputs[0], n5.inputs[0])
_L.new(n0.outputs[7], n6.inputs[1])
_L.new(n7.outputs[1], n6.inputs[0])
_L.new(n0.outputs[0], n7.inputs[1])
_L.new(n0.outputs[2], n7.inputs[0])
_L.new(n8.outputs[0], n1.inputs[2])
_L.new(n9.outputs[0], n8.inputs[0])
_L.new(n0.outputs[8], n9.inputs[1])
_L.new(n10.outputs[1], n9.inputs[0])
_L.new(n0.outputs[0], n10.inputs[1])
_L.new(n0.outputs[3], n10.inputs[0])
_L.new(n11.outputs[0], n1.inputs[3])
_L.new(n12.outputs[0], n11.inputs[0])
_L.new(n0.outputs[9], n12.inputs[1])
_L.new(n13.outputs[1], n12.inputs[0])
_L.new(n0.outputs[0], n13.inputs[1])
_L.new(n0.outputs[4], n13.inputs[0])
_L.new(n14.outputs[0], n1.inputs[4])
_L.new(n15.outputs[0], n14.inputs[0])
_L.new(n0.outputs[10], n15.inputs[1])
_L.new(n16.outputs[1], n15.inputs[0])
_L.new(n0.outputs[0], n16.inputs[1])
_L.new(n0.outputs[5], n16.inputs[0])
n1.is_active_output = True
ng_s4 = bpy.data.node_groups.new('s4', 'GeometryNodeTree')
_s = ng_s4.interface.new_socket(name='s4', in_out='OUTPUT', socket_type='NodeSocketFloat')
_s = ng_s4.interface.new_socket(name='s0', in_out='INPUT', socket_type='NodeSocketFloat')
_s = ng_s4.interface.new_socket(name='s1', in_out='INPUT', socket_type='NodeSocketFloat')
_s = ng_s4.interface.new_socket(name='s2', in_out='INPUT', socket_type='NodeSocketFloat')
_s = ng_s4.interface.new_socket(name='s3', in_out='INPUT', socket_type='NodeSocketFloat')
_N = ng_s4.nodes; _L = ng_s4.links
n0 = _N.new('NodeGroupInput'); n0.name = 'Group Input'; n0.location = (-200, 0)
n1 = _N.new('NodeGroupOutput'); n1.name = 'Group Output'; n1.location = (400, 0)
n2 = _N.new('ShaderNodeMath'); n2.name = 'Math'; n2.location = (200, -250)
n2.hide = True
n2.operation = 'SUBTRACT'
n3 = _N.new('ShaderNodeMath'); n3.name = 'Math.001'; n3.location = (0, 250)
n3.hide = True
n3.operation = 'SUBTRACT'
n4 = _N.new('ShaderNodeMath'); n4.name = 'Math.002'; n4.location = (-200, 250)
n4.hide = True
n4.operation = 'SUBTRACT'
n5 = _N.new('ShaderNodeMath'); n5.name = 'Math.003'; n5.location = (-400, 250)
n5.operation = 'SUBTRACT'
n5.inputs[0].default_value = 0.0
_L.new(n2.outputs[0], n1.inputs[0])
_L.new(n0.outputs[3], n2.inputs[1])
_L.new(n3.outputs[0], n2.inputs[0])
_L.new(n0.outputs[2], n3.inputs[1])
_L.new(n4.outputs[0], n3.inputs[0])
_L.new(n0.outputs[1], n4.inputs[1])
_L.new(n5.outputs[0], n4.inputs[0])
_L.new(n0.outputs[0], n5.inputs[1])
n1.is_active_output = True
ng_penrosepoint = bpy.data.node_groups.new('PenrosePoint', 'GeometryNodeTree')
_s = ng_penrosepoint.interface.new_socket(name='pen', in_out='OUTPUT', socket_type='NodeSocketVector')
_s = ng_penrosepoint.interface.new_socket(name='I', in_out='INPUT', socket_type='NodeSocketFloat')
_s = ng_penrosepoint.interface.new_socket(name='J', in_out='INPUT', socket_type='NodeSocketFloat')
_s = ng_penrosepoint.interface.new_socket(name='K', in_out='INPUT', socket_type='NodeSocketFloat')
_s = ng_penrosepoint.interface.new_socket(name='L', in_out='INPUT', socket_type='NodeSocketFloat')
_s = ng_penrosepoint.interface.new_socket(name='M', in_out='INPUT', socket_type='NodeSocketFloat')
_s = ng_penrosepoint.interface.new_socket(name='v0', in_out='INPUT', socket_type='NodeSocketVector')
_s = ng_penrosepoint.interface.new_socket(name='v1', in_out='INPUT', socket_type='NodeSocketVector')
_s = ng_penrosepoint.interface.new_socket(name='v2', in_out='INPUT', socket_type='NodeSocketVector')
_s = ng_penrosepoint.interface.new_socket(name='v3', in_out='INPUT', socket_type='NodeSocketVector')
_s = ng_penrosepoint.interface.new_socket(name='v4', in_out='INPUT', socket_type='NodeSocketVector')
_s = ng_penrosepoint.interface.new_socket(name='s0', in_out='INPUT', socket_type='NodeSocketFloat')
_s = ng_penrosepoint.interface.new_socket(name='s1', in_out='INPUT', socket_type='NodeSocketFloat')
_s = ng_penrosepoint.interface.new_socket(name='s2', in_out='INPUT', socket_type='NodeSocketFloat')
_s = ng_penrosepoint.interface.new_socket(name='s3', in_out='INPUT', socket_type='NodeSocketFloat')
_s = ng_penrosepoint.interface.new_socket(name='s4', in_out='INPUT', socket_type='NodeSocketFloat')
_N = ng_penrosepoint.nodes; _L = ng_penrosepoint.links
n0 = _N.new('NodeGroupInput'); n0.name = 'Group Input'; n0.location = (-200, 0)
n1 = _N.new('NodeGroupOutput'); n1.name = 'Group Output'; n1.location = (400, 0)
n2 = _N.new('ShaderNodeVectorMath'); n2.name = 'Vector Math'; n2.location = (200, -250)
n2.hide = True
n3 = _N.new('ShaderNodeVectorMath'); n3.name = 'Vector Math.001'; n3.location = (0, -417)
n3.hide = True
n3.operation = 'SCALE'
n4 = _N.new('ShaderNodeMath'); n4.name = 'Math'; n4.location = (-200, -542)
n4.hide = True
n5 = _N.new('ShaderNodeVectorMath'); n5.name = 'Vector Math.002'; n5.location = (0, 250)
n5.hide = True
n6 = _N.new('ShaderNodeVectorMath'); n6.name = 'Vector Math.003'; n6.location = (-200, 83)
n6.hide = True
n6.operation = 'SCALE'
n7 = _N.new('ShaderNodeMath'); n7.name = 'Math.001'; n7.location = (-400, -42)
n7.hide = True
n8 = _N.new('ShaderNodeVectorMath'); n8.name = 'Vector Math.004'; n8.location = (-200, 250)
n8.hide = True
n9 = _N.new('ShaderNodeVectorMath'); n9.name = 'Vector Math.005'; n9.location = (-400, 83)
n9.hide = True
n9.operation = 'SCALE'
n10 = _N.new('ShaderNodeMath'); n10.name = 'Math.002'; n10.location = (-600, -42)
n10.hide = True
n11 = _N.new('ShaderNodeVectorMath'); n11.name = 'Vector Math.006'; n11.location = (-400, 250)
n11.hide = True
n12 = _N.new('ShaderNodeVectorMath'); n12.name = 'Vector Math.007'; n12.location = (-600, 83)
n12.hide = True
n12.operation = 'SCALE'
n13 = _N.new('ShaderNodeMath'); n13.name = 'Math.003'; n13.location = (-800, -42)
n13.hide = True
n14 = _N.new('ShaderNodeVectorMath'); n14.name = 'Vector Math.008'; n14.location = (-600, 250)
n14.hide = True
n14.operation = 'SCALE'
n15 = _N.new('ShaderNodeMath'); n15.name = 'Math.004'; n15.location = (-800, 83)
n15.hide = True
_L.new(n2.outputs[0], n1.inputs[0])
_L.new(n3.outputs[0], n2.inputs[1])
_L.new(n4.outputs[0], n3.inputs[3])
_L.new(n0.outputs[14], n4.inputs[1])
_L.new(n0.outputs[4], n4.inputs[0])
_L.new(n0.outputs[9], n3.inputs[0])
_L.new(n5.outputs[0], n2.inputs[0])
_L.new(n6.outputs[0], n5.inputs[1])
_L.new(n7.outputs[0], n6.inputs[3])
_L.new(n0.outputs[13], n7.inputs[1])
_L.new(n0.outputs[3], n7.inputs[0])
_L.new(n0.outputs[8], n6.inputs[0])
_L.new(n8.outputs[0], n5.inputs[0])
_L.new(n9.outputs[0], n8.inputs[1])
_L.new(n10.outputs[0], n9.inputs[3])
_L.new(n0.outputs[12], n10.inputs[1])
_L.new(n0.outputs[2], n10.inputs[0])
_L.new(n0.outputs[7], n9.inputs[0])
_L.new(n11.outputs[0], n8.inputs[0])
_L.new(n12.outputs[0], n11.inputs[1])
_L.new(n13.outputs[0], n12.inputs[3])
_L.new(n0.outputs[11], n13.inputs[1])
_L.new(n0.outputs[1], n13.inputs[0])
_L.new(n0.outputs[6], n12.inputs[0])
_L.new(n14.outputs[0], n11.inputs[0])
_L.new(n15.outputs[0], n14.inputs[3])
_L.new(n0.outputs[10], n15.inputs[1])
_L.new(n0.outputs[0], n15.inputs[0])
_L.new(n0.outputs[5], n14.inputs[0])
n1.is_active_output = True
ng_reindexing = bpy.data.node_groups.new('ReIndexing', 'GeometryNodeTree')
_s = ng_reindexing.interface.new_socket(name='I', in_out='OUTPUT', socket_type='NodeSocketFloat')
_s = ng_reindexing.interface.new_socket(name='J', in_out='OUTPUT', socket_type='NodeSocketFloat')
_s = ng_reindexing.interface.new_socket(name='K', in_out='OUTPUT', socket_type='NodeSocketFloat')
_s = ng_reindexing.interface.new_socket(name='L', in_out='OUTPUT', socket_type='NodeSocketFloat')
_s = ng_reindexing.interface.new_socket(name='M', in_out='OUTPUT', socket_type='NodeSocketFloat')
_s = ng_reindexing.interface.new_socket(name='i', in_out='INPUT', socket_type='NodeSocketFloat')
_s = ng_reindexing.interface.new_socket(name='j', in_out='INPUT', socket_type='NodeSocketFloat')
_s = ng_reindexing.interface.new_socket(name='l', in_out='INPUT', socket_type='NodeSocketFloat')
_s = ng_reindexing.interface.new_socket(name='m', in_out='INPUT', socket_type='NodeSocketFloat')
_s = ng_reindexing.interface.new_socket(name='I', in_out='INPUT', socket_type='NodeSocketFloat')
_s = ng_reindexing.interface.new_socket(name='J', in_out='INPUT', socket_type='NodeSocketFloat')
_s = ng_reindexing.interface.new_socket(name='K', in_out='INPUT', socket_type='NodeSocketFloat')
_s = ng_reindexing.interface.new_socket(name='L', in_out='INPUT', socket_type='NodeSocketFloat')
_s = ng_reindexing.interface.new_socket(name='M', in_out='INPUT', socket_type='NodeSocketFloat')
_N = ng_reindexing.nodes; _L = ng_reindexing.links
n0 = _N.new('ShaderNodeMath'); n0.name = 'Math.006'; n0.location = (200, -750)
n0.hide = True
n1 = _N.new('ShaderNodeMath'); n1.name = 'Math.007'; n1.location = (0, -917)
n1.hide = True
n1.operation = 'MULTIPLY'
n2 = _N.new('ShaderNodeMath'); n2.name = 'Math.008'; n2.location = (-200, -583)
n2.hide = True
n2.operation = 'MULTIPLY'
n3 = _N.new('ShaderNodeMath'); n3.name = 'Math.009'; n3.location = (-400, -708)
n3.hide = True
n3.operation = 'GREATER_THAN'
n3.inputs[1].default_value = 0.0
n4 = _N.new('ShaderNodeMath'); n4.name = 'Math.010'; n4.location = (-600, -708)
n4.hide = True
n4.operation = 'ABSOLUTE'
n5 = _N.new('ShaderNodeMath'); n5.name = 'Math.011'; n5.location = (-800, -608)
n5.hide = True
n5.operation = 'SUBTRACT'
n5.inputs[1].default_value = 1.0
n6 = _N.new('ShaderNodeMath'); n6.name = 'Math.012'; n6.location = (-400, -583)
n6.hide = True
n6.operation = 'GREATER_THAN'
n6.inputs[1].default_value = 0.0
n7 = _N.new('ShaderNodeMath'); n7.name = 'Math.013'; n7.location = (-600, -583)
n7.hide = True
n7.operation = 'ABSOLUTE'
n8 = _N.new('ShaderNodeMath'); n8.name = 'Math.014'; n8.location = (-800, -458)
n8.hide = True
n8.operation = 'SUBTRACT'
n8.inputs[1].default_value = 1.0
n9 = _N.new('ShaderNodeMath'); n9.name = 'Math.015'; n9.location = (0, -250)
n9.hide = True
n10 = _N.new('ShaderNodeMath'); n10.name = 'Math.016'; n10.location = (-200, -417)
n10.hide = True
n10.operation = 'MULTIPLY'
n11 = _N.new('ShaderNodeMath'); n11.name = 'Math.018'; n11.location = (-200, -250)
n11.hide = True
n11.operation = 'MULTIPLY'
n12 = _N.new('ShaderNodeMath'); n12.name = 'Math.019'; n12.location = (-400, -250)
n12.hide = True
n12.operation = 'COMPARE'
n12.inputs[1].default_value = 1.0
n12.inputs[2].default_value = 0.0
n13 = _N.new('ShaderNodeMath'); n13.name = 'Math.020'; n13.location = (200, -1250)
n13.hide = True
n14 = _N.new('ShaderNodeMath'); n14.name = 'Math.021'; n14.location = (0, -1417)
n14.hide = True
n14.operation = 'MULTIPLY'
n15 = _N.new('ShaderNodeMath'); n15.name = 'Math.022'; n15.location = (-200, -1083)
n15.hide = True
n15.operation = 'MULTIPLY'
n16 = _N.new('ShaderNodeMath'); n16.name = 'Math.023'; n16.location = (-400, -1208)
n16.hide = True
n16.operation = 'GREATER_THAN'
n16.inputs[1].default_value = 0.0
n17 = _N.new('ShaderNodeMath'); n17.name = 'Math.024'; n17.location = (-600, -1208)
n17.hide = True
n17.operation = 'ABSOLUTE'
n18 = _N.new('ShaderNodeMath'); n18.name = 'Math.025'; n18.location = (-800, -1108)
n18.hide = True
n18.operation = 'SUBTRACT'
n18.inputs[1].default_value = 2.0
n19 = _N.new('ShaderNodeMath'); n19.name = 'Math.026'; n19.location = (-400, -1083)
n19.hide = True
n19.operation = 'GREATER_THAN'
n19.inputs[1].default_value = 0.0
n20 = _N.new('ShaderNodeMath'); n20.name = 'Math.027'; n20.location = (-600, -1083)
n20.hide = True
n20.operation = 'ABSOLUTE'
n21 = _N.new('ShaderNodeMath'); n21.name = 'Math.028'; n21.location = (-800, -958)
n21.hide = True
n21.operation = 'SUBTRACT'
n21.inputs[1].default_value = 2.0
n22 = _N.new('ShaderNodeMath'); n22.name = 'Math.029'; n22.location = (0, -750)
n22.hide = True
n23 = _N.new('ShaderNodeMath'); n23.name = 'Math.030'; n23.location = (-200, -917)
n23.hide = True
n23.operation = 'MULTIPLY'
n24 = _N.new('ShaderNodeMath'); n24.name = 'Math.031'; n24.location = (-400, -583)
n24.hide = True
n24.operation = 'COMPARE'
n24.inputs[1].default_value = 2.0
n24.inputs[2].default_value = 0.0
n25 = _N.new('ShaderNodeMath'); n25.name = 'Math.032'; n25.location = (-200, -750)
n25.hide = True
n25.operation = 'MULTIPLY'
n26 = _N.new('ShaderNodeMath'); n26.name = 'Math.033'; n26.location = (-400, -750)
n26.hide = True
n26.operation = 'COMPARE'
n26.inputs[1].default_value = 2.0
n26.inputs[2].default_value = 0.0
n27 = _N.new('ShaderNodeMath'); n27.name = 'Math.034'; n27.location = (200, -1750)
n27.hide = True
n28 = _N.new('ShaderNodeMath'); n28.name = 'Math.035'; n28.location = (0, -1917)
n28.hide = True
n28.operation = 'MULTIPLY'
n29 = _N.new('ShaderNodeMath'); n29.name = 'Math.036'; n29.location = (-200, -1583)
n29.hide = True
n29.operation = 'MULTIPLY'
n30 = _N.new('ShaderNodeMath'); n30.name = 'Math.037'; n30.location = (-400, -1708)
n30.hide = True
n30.operation = 'GREATER_THAN'
n30.inputs[1].default_value = 0.0
n31 = _N.new('ShaderNodeMath'); n31.name = 'Math.038'; n31.location = (-600, -1708)
n31.hide = True
n31.operation = 'ABSOLUTE'
n32 = _N.new('ShaderNodeMath'); n32.name = 'Math.039'; n32.location = (-800, -1608)
n32.hide = True
n32.operation = 'SUBTRACT'
n32.inputs[1].default_value = 3.0
n33 = _N.new('ShaderNodeMath'); n33.name = 'Math.040'; n33.location = (-400, -1583)
n33.hide = True
n33.operation = 'GREATER_THAN'
n33.inputs[1].default_value = 0.0
n34 = _N.new('ShaderNodeMath'); n34.name = 'Math.041'; n34.location = (-600, -1583)
n34.hide = True
n34.operation = 'ABSOLUTE'
n35 = _N.new('ShaderNodeMath'); n35.name = 'Math.042'; n35.location = (-800, -1458)
n35.hide = True
n35.operation = 'SUBTRACT'
n35.inputs[1].default_value = 3.0
n36 = _N.new('ShaderNodeMath'); n36.name = 'Math.043'; n36.location = (0, -1250)
n36.hide = True
n37 = _N.new('ShaderNodeMath'); n37.name = 'Math.044'; n37.location = (-200, -1417)
n37.hide = True
n37.operation = 'MULTIPLY'
n38 = _N.new('ShaderNodeMath'); n38.name = 'Math.045'; n38.location = (-400, -1083)
n38.hide = True
n38.operation = 'COMPARE'
n38.inputs[1].default_value = 3.0
n38.inputs[2].default_value = 0.0
n39 = _N.new('ShaderNodeMath'); n39.name = 'Math.046'; n39.location = (-200, -1250)
n39.hide = True
n39.operation = 'MULTIPLY'
n40 = _N.new('ShaderNodeMath'); n40.name = 'Math.047'; n40.location = (-400, -1250)
n40.hide = True
n40.operation = 'COMPARE'
n40.inputs[1].default_value = 3.0
n40.inputs[2].default_value = 0.0
n41 = _N.new('ShaderNodeMath'); n41.name = 'Math.048'; n41.location = (200, -2250)
n41.hide = True
n42 = _N.new('ShaderNodeMath'); n42.name = 'Math.049'; n42.location = (0, -2417)
n42.hide = True
n42.operation = 'MULTIPLY'
n43 = _N.new('ShaderNodeMath'); n43.name = 'Math.050'; n43.location = (-200, -2083)
n43.hide = True
n43.operation = 'MULTIPLY'
n44 = _N.new('ShaderNodeMath'); n44.name = 'Math.051'; n44.location = (-400, -2208)
n44.hide = True
n44.operation = 'GREATER_THAN'
n44.inputs[1].default_value = 0.0
n45 = _N.new('ShaderNodeMath'); n45.name = 'Math.052'; n45.location = (-600, -2208)
n45.hide = True
n45.operation = 'ABSOLUTE'
n46 = _N.new('ShaderNodeMath'); n46.name = 'Math.053'; n46.location = (-800, -2108)
n46.hide = True
n46.operation = 'SUBTRACT'
n46.inputs[1].default_value = 4.0
n47 = _N.new('ShaderNodeMath'); n47.name = 'Math.054'; n47.location = (-400, -2083)
n47.hide = True
n47.operation = 'GREATER_THAN'
n47.inputs[1].default_value = 0.0
n48 = _N.new('ShaderNodeMath'); n48.name = 'Math.055'; n48.location = (-600, -2083)
n48.hide = True
n48.operation = 'ABSOLUTE'
n49 = _N.new('ShaderNodeMath'); n49.name = 'Math.056'; n49.location = (-800, -1958)
n49.hide = True
n49.operation = 'SUBTRACT'
n49.inputs[1].default_value = 4.0
n50 = _N.new('ShaderNodeMath'); n50.name = 'Math.057'; n50.location = (0, -1750)
n50.hide = True
n51 = _N.new('ShaderNodeMath'); n51.name = 'Math.058'; n51.location = (-200, -1917)
n51.hide = True
n51.operation = 'MULTIPLY'
n52 = _N.new('ShaderNodeMath'); n52.name = 'Math.059'; n52.location = (-400, -1583)
n52.hide = True
n52.operation = 'COMPARE'
n52.inputs[1].default_value = 4.0
n52.inputs[2].default_value = 0.0
n53 = _N.new('ShaderNodeMath'); n53.name = 'Math.060'; n53.location = (-200, -1750)
n53.hide = True
n53.operation = 'MULTIPLY'
n54 = _N.new('ShaderNodeMath'); n54.name = 'Math.061'; n54.location = (-400, -1750)
n54.hide = True
n54.operation = 'COMPARE'
n54.inputs[1].default_value = 4.0
n54.inputs[2].default_value = 0.0
n55 = _N.new('NodeGroupInput'); n55.name = 'Group Input'; n55.location = (-1581, -294)
n56 = _N.new('NodeGroupOutput'); n56.name = 'Group Output'; n56.location = (686, -90)
n57 = _N.new('ShaderNodeMath'); n57.name = 'Math.017'; n57.location = (-537, -168)
n57.hide = True
n57.operation = 'COMPARE'
n57.inputs[1].default_value = 1.0
n57.inputs[2].default_value = 0.0
n58 = _N.new('ShaderNodeMath'); n58.name = 'Math.005'; n58.location = (-733, 282)
n58.operation = 'COMPARE'
n58.inputs[1].default_value = 0.0
n58.inputs[2].default_value = 0.0
n59 = _N.new('ShaderNodeMath'); n59.name = 'Math.003'; n59.location = (-477, 93)
n59.operation = 'GREATER_THAN'
n59.inputs[1].default_value = 0.0
n60 = _N.new('ShaderNodeMath'); n60.name = 'Math'; n60.location = (172, 82)
n60.hide = True
n61 = _N.new('ShaderNodeMath'); n61.name = 'Math.004'; n61.location = (-451, 336)
n61.operation = 'MULTIPLY'
n62 = _N.new('ShaderNodeMath'); n62.name = 'Math.001'; n62.location = (-37, -14)
n62.hide = True
n62.operation = 'MULTIPLY'
_L.new(n62.outputs[0], n60.inputs[1])
_L.new(n55.outputs[4], n62.inputs[1])
_L.new(n55.outputs[0], n59.inputs[0])
_L.new(n55.outputs[2], n61.inputs[1])
_L.new(n58.outputs[0], n61.inputs[0])
_L.new(n55.outputs[0], n58.inputs[0])
_L.new(n0.outputs[0], n56.inputs[1])
_L.new(n1.outputs[0], n0.inputs[1])
_L.new(n55.outputs[5], n1.inputs[1])
_L.new(n2.outputs[0], n1.inputs[0])
_L.new(n3.outputs[0], n2.inputs[1])
_L.new(n4.outputs[0], n3.inputs[0])
_L.new(n5.outputs[0], n4.inputs[0])
_L.new(n55.outputs[1], n5.inputs[0])
_L.new(n6.outputs[0], n2.inputs[0])
_L.new(n7.outputs[0], n6.inputs[0])
_L.new(n8.outputs[0], n7.inputs[0])
_L.new(n55.outputs[0], n8.inputs[0])
_L.new(n9.outputs[0], n0.inputs[0])
_L.new(n10.outputs[0], n9.inputs[1])
_L.new(n55.outputs[3], n10.inputs[1])
_L.new(n57.outputs[0], n10.inputs[0])
_L.new(n55.outputs[1], n57.inputs[0])
_L.new(n11.outputs[0], n9.inputs[0])
_L.new(n55.outputs[2], n11.inputs[1])
_L.new(n12.outputs[0], n11.inputs[0])
_L.new(n55.outputs[0], n12.inputs[0])
_L.new(n13.outputs[0], n56.inputs[2])
_L.new(n14.outputs[0], n13.inputs[1])
_L.new(n55.outputs[6], n14.inputs[1])
_L.new(n15.outputs[0], n14.inputs[0])
_L.new(n16.outputs[0], n15.inputs[1])
_L.new(n17.outputs[0], n16.inputs[0])
_L.new(n18.outputs[0], n17.inputs[0])
_L.new(n55.outputs[1], n18.inputs[0])
_L.new(n19.outputs[0], n15.inputs[0])
_L.new(n20.outputs[0], n19.inputs[0])
_L.new(n21.outputs[0], n20.inputs[0])
_L.new(n55.outputs[0], n21.inputs[0])
_L.new(n22.outputs[0], n13.inputs[0])
_L.new(n23.outputs[0], n22.inputs[1])
_L.new(n55.outputs[3], n23.inputs[1])
_L.new(n24.outputs[0], n23.inputs[0])
_L.new(n55.outputs[1], n24.inputs[0])
_L.new(n25.outputs[0], n22.inputs[0])
_L.new(n55.outputs[2], n25.inputs[1])
_L.new(n26.outputs[0], n25.inputs[0])
_L.new(n55.outputs[0], n26.inputs[0])
_L.new(n27.outputs[0], n56.inputs[3])
_L.new(n28.outputs[0], n27.inputs[1])
_L.new(n55.outputs[7], n28.inputs[1])
_L.new(n29.outputs[0], n28.inputs[0])
_L.new(n30.outputs[0], n29.inputs[1])
_L.new(n31.outputs[0], n30.inputs[0])
_L.new(n32.outputs[0], n31.inputs[0])
_L.new(n55.outputs[1], n32.inputs[0])
_L.new(n33.outputs[0], n29.inputs[0])
_L.new(n34.outputs[0], n33.inputs[0])
_L.new(n35.outputs[0], n34.inputs[0])
_L.new(n55.outputs[0], n35.inputs[0])
_L.new(n36.outputs[0], n27.inputs[0])
_L.new(n37.outputs[0], n36.inputs[1])
_L.new(n55.outputs[3], n37.inputs[1])
_L.new(n38.outputs[0], n37.inputs[0])
_L.new(n55.outputs[1], n38.inputs[0])
_L.new(n39.outputs[0], n36.inputs[0])
_L.new(n55.outputs[2], n39.inputs[1])
_L.new(n40.outputs[0], n39.inputs[0])
_L.new(n55.outputs[0], n40.inputs[0])
_L.new(n41.outputs[0], n56.inputs[4])
_L.new(n42.outputs[0], n41.inputs[1])
_L.new(n55.outputs[8], n42.inputs[1])
_L.new(n43.outputs[0], n42.inputs[0])
_L.new(n44.outputs[0], n43.inputs[1])
_L.new(n45.outputs[0], n44.inputs[0])
_L.new(n46.outputs[0], n45.inputs[0])
_L.new(n55.outputs[1], n46.inputs[0])
_L.new(n47.outputs[0], n43.inputs[0])
_L.new(n48.outputs[0], n47.inputs[0])
_L.new(n49.outputs[0], n48.inputs[0])
_L.new(n55.outputs[0], n49.inputs[0])
_L.new(n50.outputs[0], n41.inputs[0])
_L.new(n51.outputs[0], n50.inputs[1])
_L.new(n55.outputs[3], n51.inputs[1])
_L.new(n52.outputs[0], n51.inputs[0])
_L.new(n55.outputs[1], n52.inputs[0])
_L.new(n53.outputs[0], n50.inputs[0])
_L.new(n55.outputs[2], n53.inputs[1])
_L.new(n54.outputs[0], n53.inputs[0])
_L.new(n55.outputs[0], n54.inputs[0])
_L.new(n61.outputs[0], n60.inputs[0])
_L.new(n59.outputs[0], n62.inputs[0])
_L.new(n60.outputs[0], n56.inputs[0])
n56.is_active_output = True
ng_corners = bpy.data.node_groups.new('Corners', 'GeometryNodeTree')
_s = ng_corners.interface.new_socket(name='p0', in_out='OUTPUT', socket_type='NodeSocketVector')
_s = ng_corners.interface.new_socket(name='p1', in_out='OUTPUT', socket_type='NodeSocketVector')
_s = ng_corners.interface.new_socket(name='p2', in_out='OUTPUT', socket_type='NodeSocketVector')
_s = ng_corners.interface.new_socket(name='p3', in_out='OUTPUT', socket_type='NodeSocketVector')
_s = ng_corners.interface.new_socket(name='p', in_out='INPUT', socket_type='NodeSocketVector')
_s = ng_corners.interface.new_socket(name='vi', in_out='INPUT', socket_type='NodeSocketVector')
_s = ng_corners.interface.new_socket(name='vj', in_out='INPUT', socket_type='NodeSocketVector')
_N = ng_corners.nodes; _L = ng_corners.links
n0 = _N.new('NodeGroupInput'); n0.name = 'Group Input'; n0.location = (-200, 0)
n1 = _N.new('NodeGroupOutput'); n1.name = 'Group Output'; n1.location = (200, 0)
n2 = _N.new('ShaderNodeVectorMath'); n2.name = 'Vector Math'; n2.location = (200, -750)
n2.hide = True
n3 = _N.new('ShaderNodeVectorMath'); n3.name = 'Vector Math.001'; n3.location = (200, -1250)
n3.hide = True
n4 = _N.new('ShaderNodeVectorMath'); n4.name = 'Vector Math.002'; n4.location = (0, -750)
n4.hide = True
n5 = _N.new('ShaderNodeVectorMath'); n5.name = 'Vector Math.003'; n5.location = (200, -1750)
n5.hide = True
_L.new(n0.outputs[0], n1.inputs[0])
_L.new(n2.outputs[0], n1.inputs[1])
_L.new(n0.outputs[1], n2.inputs[1])
_L.new(n0.outputs[0], n2.inputs[0])
_L.new(n3.outputs[0], n1.inputs[2])
_L.new(n0.outputs[2], n3.inputs[1])
_L.new(n4.outputs[0], n3.inputs[0])
_L.new(n0.outputs[1], n4.inputs[1])
_L.new(n0.outputs[0], n4.inputs[0])
_L.new(n5.outputs[0], n1.inputs[3])
_L.new(n0.outputs[2], n5.inputs[1])
_L.new(n0.outputs[0], n5.inputs[0])
n1.is_active_output = True
ng_debruijnnode = bpy.data.node_groups.new('DeBruijnNode', 'GeometryNodeTree')
_s = ng_debruijnnode.interface.new_socket(name='Geometry', in_out='OUTPUT', socket_type='NodeSocketGeometry')
_N = ng_debruijnnode.nodes; _L = ng_debruijnnode.links
n0 = _N.new('GeometryNodeGroup'); n0.name = 'Index2ijlm'; n0.location = (-874, -119)
n0.node_tree = ng_index2ijlm
n1 = _N.new('GeometryNodeGroup'); n1.name = 'vi'; n1.location = (-563, 5)
n1.hide = True
n1.node_tree = ng_vi
n2 = _N.new('GeometryNodeGroup'); n2.name = 'vj'; n2.location = (-563, -45)
n2.hide = True
n2.node_tree = ng_vj
n3 = _N.new('GeometryNodeGroup'); n3.name = 'Intersection'; n3.location = (-484, -167)
n3.node_tree = ng_intersection
n4 = _N.new('GeometryNodeGroup'); n4.name = 'Lift5D'; n4.location = (-228, -144)
n4.node_tree = ng_lift5d
n5 = _N.new('ShaderNodeMath'); n5.name = 'Math.002'; n5.location = (-831, 204)
n5.operation = 'MULTIPLY'
n5.inputs[1].default_value = 10.0
n6 = _N.new('ShaderNodeMath'); n6.name = 'Math'; n6.location = (-1302, -178)
n6.operation = 'MULTIPLY_ADD'
n6.inputs[1].default_value = 2.0
n6.inputs[2].default_value = 1.0
n7 = _N.new('ShaderNodeMath'); n7.name = 'Math.001'; n7.location = (-1104, 21)
n7.operation = 'POWER'
n7.inputs[1].default_value = 2.0
n8 = _N.new('GeometryNodeGroup'); n8.name = 's4'; n8.location = (-663, -895)
n8.node_tree = ng_s4
n9 = _N.new('GeometryNodeGroup'); n9.name = 'PenrosePoint'; n9.location = (193, -51)
n9.node_tree = ng_penrosepoint
n10 = _N.new('GeometryNodeGroup'); n10.name = 'ReIndexing'; n10.location = (-14, -76)
n10.node_tree = ng_reindexing
n11 = _N.new('FunctionNodeInputVector'); n11.name = 'v0'; n11.location = (-972, -516)
n11.label = 'v0'
n11.hide = True
n11.vector = (-0.0, 1.0, 0.0)
n11.outputs[0].default_value = (0.0, 0.0, 0.0)
n12 = _N.new('FunctionNodeInputVector'); n12.name = 'v1'; n12.location = (-974, -562)
n12.label = 'v1'
n12.hide = True
n12.vector = (-0.9511, 0.309, 0.0)
n12.outputs[0].default_value = (0.0, 0.0, 0.0)
n13 = _N.new('FunctionNodeInputVector'); n13.name = 'v2'; n13.location = (-972, -616)
n13.label = 'v2'
n13.hide = True
n13.vector = (-0.5878, -0.809, 0.0)
n13.outputs[0].default_value = (0.0, 0.0, 0.0)
n14 = _N.new('FunctionNodeInputVector'); n14.name = 'v3'; n14.location = (-972, -666)
n14.label = 'v3'
n14.hide = True
n14.vector = (0.5878, -0.809, 0.0)
n14.outputs[0].default_value = (0.0, 0.0, 0.0)
n15 = _N.new('FunctionNodeInputVector'); n15.name = 'v4'; n15.location = (-972, -716)
n15.label = 'v4'
n15.hide = True
n15.vector = (0.9511, 0.309, 0.0)
n15.outputs[0].default_value = (0.0, 0.0, 0.0)
n16 = _N.new('ShaderNodeValue'); n16.name = 's2'; n16.location = (-972, -866)
n16.label = 's2'
n16.hide = True
n16.outputs[0].default_value = 0.2
n17 = _N.new('ShaderNodeValue'); n17.name = 's3'; n17.location = (-972, -916)
n17.label = 's3'
n17.hide = True
n17.outputs[0].default_value = 0.2
n18 = _N.new('ShaderNodeValue'); n18.name = 's0'; n18.location = (-972, -766)
n18.label = 's0'
n18.hide = True
n18.outputs[0].default_value = 0.2
n19 = _N.new('GeometryNodeInputIndex'); n19.name = 'Index.002'; n19.location = (-1093, -189)
n20 = _N.new('NodeGroupOutput'); n20.name = 'Group Output'; n20.location = (1815, 30)
n21 = _N.new('GeometryNodeGroup'); n21.name = 'Corners'; n21.location = (413, -158)
n21.node_tree = ng_corners
n22 = _N.new('GeometryNodePoints'); n22.name = 'Points'; n22.location = (557, 105)
n23 = _N.new('GeometryNodePointsToVertices'); n23.name = 'Points to Vertices'; n23.location = (782, 224)
n24 = _N.new('GeometryNodeExtrudeMesh'); n24.name = 'Extrude Mesh'; n24.location = (1012, 212)
n25 = _N.new('ShaderNodeVectorMath'); n25.name = 'Vector Math'; n25.location = (793, 25)
n25.operation = 'SUBTRACT'
n26 = _N.new('ShaderNodeVectorMath'); n26.name = 'Vector Math.001'; n26.location = (1087, -124)
n26.operation = 'SUBTRACT'
n27 = _N.new('GeometryNodeExtrudeMesh'); n27.name = 'Extrude Mesh.001'; n27.location = (1287, 181)
n28 = _N.new('GeometryNodeScaleElements'); n28.name = 'Scale Elements.001'; n28.location = (1538, 140)
n28.inputs[2].default_value = 0.9
n29 = _N.new('ShaderNodeValue'); n29.name = 's1'; n29.location = (-972, -816)
n29.label = 's1'
n29.hide = True
n29.outputs[0].default_value = -0.6
n30 = _N.new('ShaderNodeValue'); n30.name = 'range'; n30.location = (-1569, -352)
n30.label = 'range'
n30.outputs[0].default_value = 110.0
_L.new(n30.outputs[0], n6.inputs[0])
_L.new(n6.outputs[0], n7.inputs[0])
_L.new(n7.outputs[0], n5.inputs[0])
_L.new(n6.outputs[0], n0.inputs[1])
_L.new(n30.outputs[0], n0.inputs[2])
_L.new(n18.outputs[0], n8.inputs[0])
_L.new(n29.outputs[0], n8.inputs[1])
_L.new(n16.outputs[0], n8.inputs[2])
_L.new(n17.outputs[0], n8.inputs[3])
_L.new(n0.outputs[0], n1.inputs[0])
_L.new(n11.outputs[0], n1.inputs[1])
_L.new(n12.outputs[0], n1.inputs[2])
_L.new(n13.outputs[0], n1.inputs[3])
_L.new(n14.outputs[0], n1.inputs[4])
_L.new(n15.outputs[0], n1.inputs[5])
_L.new(n0.outputs[1], n2.inputs[0])
_L.new(n11.outputs[0], n2.inputs[1])
_L.new(n12.outputs[0], n2.inputs[2])
_L.new(n13.outputs[0], n2.inputs[3])
_L.new(n14.outputs[0], n2.inputs[4])
_L.new(n15.outputs[0], n2.inputs[5])
_L.new(n1.outputs[0], n3.inputs[4])
_L.new(n2.outputs[0], n3.inputs[5])
_L.new(n18.outputs[0], n3.inputs[6])
_L.new(n29.outputs[0], n3.inputs[7])
_L.new(n16.outputs[0], n3.inputs[8])
_L.new(n17.outputs[0], n3.inputs[9])
_L.new(n8.outputs[0], n3.inputs[10])
_L.new(n0.outputs[0], n3.inputs[0])
_L.new(n0.outputs[1], n3.inputs[1])
_L.new(n0.outputs[2], n3.inputs[2])
_L.new(n0.outputs[3], n3.inputs[3])
_L.new(n18.outputs[0], n4.inputs[6])
_L.new(n29.outputs[0], n4.inputs[7])
_L.new(n16.outputs[0], n4.inputs[8])
_L.new(n17.outputs[0], n4.inputs[9])
_L.new(n8.outputs[0], n4.inputs[10])
_L.new(n11.outputs[0], n4.inputs[1])
_L.new(n12.outputs[0], n4.inputs[2])
_L.new(n13.outputs[0], n4.inputs[3])
_L.new(n14.outputs[0], n4.inputs[4])
_L.new(n15.outputs[0], n4.inputs[5])
_L.new(n3.outputs[0], n4.inputs[0])
_L.new(n4.outputs[0], n10.inputs[4])
_L.new(n4.outputs[1], n10.inputs[5])
_L.new(n4.outputs[2], n10.inputs[6])
_L.new(n4.outputs[3], n10.inputs[7])
_L.new(n4.outputs[4], n10.inputs[8])
_L.new(n0.outputs[0], n10.inputs[0])
_L.new(n0.outputs[1], n10.inputs[1])
_L.new(n0.outputs[2], n10.inputs[2])
_L.new(n0.outputs[3], n10.inputs[3])
_L.new(n10.outputs[1], n9.inputs[1])
_L.new(n10.outputs[2], n9.inputs[2])
_L.new(n10.outputs[3], n9.inputs[3])
_L.new(n10.outputs[4], n9.inputs[4])
_L.new(n11.outputs[0], n9.inputs[5])
_L.new(n12.outputs[0], n9.inputs[6])
_L.new(n13.outputs[0], n9.inputs[7])
_L.new(n14.outputs[0], n9.inputs[8])
_L.new(n15.outputs[0], n9.inputs[9])
_L.new(n18.outputs[0], n9.inputs[10])
_L.new(n29.outputs[0], n9.inputs[11])
_L.new(n16.outputs[0], n9.inputs[12])
_L.new(n17.outputs[0], n9.inputs[13])
_L.new(n8.outputs[0], n9.inputs[14])
_L.new(n9.outputs[0], n21.inputs[0])
_L.new(n1.outputs[0], n21.inputs[1])
_L.new(n2.outputs[0], n21.inputs[2])
_L.new(n10.outputs[0], n9.inputs[0])
_L.new(n19.outputs[0], n0.inputs[0])
_L.new(n5.outputs[0], n22.inputs[0])
_L.new(n21.outputs[0], n22.inputs[1])
_L.new(n28.outputs[0], n20.inputs[0])
_L.new(n23.outputs[0], n24.inputs[0])
_L.new(n22.outputs[0], n23.inputs[0])
_L.new(n25.outputs[0], n24.inputs[2])
_L.new(n21.outputs[1], n25.inputs[0])
_L.new(n21.outputs[0], n25.inputs[1])
_L.new(n24.outputs[0], n27.inputs[0])
_L.new(n26.outputs[0], n27.inputs[2])
_L.new(n21.outputs[1], n26.inputs[1])
_L.new(n21.outputs[2], n26.inputs[0])
_L.new(n27.outputs[0], n28.inputs[0])
n20.is_active_output = True

# ---- material node trees
mat_text_001.use_nodes = True; mat_text_001.node_tree.nodes.clear()
_N = mat_text_001.node_tree.nodes; _L = mat_text_001.node_tree.links
n0 = _N.new('ShaderNodeBsdfPrincipled'); n0.name = 'Principled BSDF'; n0.location = (10, 300)
n0.inputs[0].default_value = (0.8824, 0.8824, 0.8824, 1.0)
n0.inputs[3].default_value = 1.45
n0.inputs[4].default_value = 0.0
n1 = _N.new('ShaderNodeOutputMaterial'); n1.name = 'Material Output'; n1.location = (300, 300)
_L.new(n0.outputs[0], n1.inputs[0])
n1.is_active_output = True

# ---- world
world_world = bpy.data.worlds.new('World'); scene.world = world_world
world_world.use_nodes = True; world_world.node_tree.nodes.clear()
_N = world_world.node_tree.nodes; _L = world_world.node_tree.links
n0 = _N.new('ShaderNodeBackground'); n0.name = 'Background'; n0.location = (-400, 0)
n1 = _N.new('ShaderNodeOutputWorld'); n1.name = 'World Output'; n1.location = (300, 300)
n2 = _N.new('ShaderNodeMixRGB'); n2.name = 'Mix (Legacy)'; n2.location = (0, 0)
n3 = _N.new('ShaderNodeLightPath'); n3.name = 'Light Path'; n3.location = (-400, 500)
n4 = _N.new('ShaderNodeTexEnvironment'); n4.name = 'Environment Texture'; n4.location = (-700, 0)
n4.image = img_forest_exr
n5 = _N.new('ShaderNodeMixShader'); n5.name = 'Mix Shader'; n5.location = (-200, 0)
n6 = _N.new('ShaderNodeBackground'); n6.name = 'Background.001'; n6.location = (-400, -400)
n7 = _N.new('ShaderNodeValToRGB'); n7.name = 'Color Ramp'; n7.location = (-700, -500)
while len(n7.color_ramp.elements) > 1: n7.color_ramp.elements.remove(n7.color_ramp.elements[-1])
n7.color_ramp.elements[0].position = 0.0; n7.color_ramp.elements[0].color = (0.034, 0.047, 0.053, 1.0)
_e = n7.color_ramp.elements.new(1.0); _e.color = (0.147, 0.212, 0.262, 1.0)
n8 = _N.new('ShaderNodeSeparateXYZ'); n8.name = 'Separate XYZ'; n8.location = (-1000, -400)
n9 = _N.new('ShaderNodeMapping'); n9.name = 'Mapping'; n9.location = (-1300, -400)
n9.inputs[2].default_value = (1.571, 0.0, 0.0)
n10 = _N.new('ShaderNodeTexCoord'); n10.name = 'Texture Coordinate'; n10.location = (-1500, -400)
_L.new(n3.outputs[0], n2.inputs[0])
_L.new(n5.outputs[0], n1.inputs[0])
_L.new(n4.outputs[0], n0.inputs[0])
_L.new(n0.outputs[0], n5.inputs[1])
_L.new(n3.outputs[0], n5.inputs[0])
_L.new(n6.outputs[0], n5.inputs[2])
_L.new(n7.outputs[0], n6.inputs[0])
_L.new(n8.outputs[2], n7.inputs[0])
_L.new(n9.outputs[0], n8.inputs[0])
_L.new(n10.outputs[5], n9.inputs[0])
n1.is_active_output = True
world_world.use_sun_shadow = False
world_world.sun_shadow_jitter_overblur = 0.0

# ---- cameras
cam_camera = bpy.data.cameras.new('Camera')
cam_camera.lens = 30.0
cam_camera.ortho_scale = 30.0

# ---- meshes
me_plane_001 = bpy.data.meshes.new('Plane.001')
me_plane_001.from_pydata([(-1.0, -1.0, 0.0), (1.0, -1.0, 0.0), (-1.0, 1.0, 0.0), (1.0, 1.0, 0.0), (-0.8182, -1.0, 0.0), (-0.6364, -1.0, 0.0), (-0.4545, -1.0, 0.0), (-0.2727, -1.0, 0.0), (-0.09091, -1.0, 0.0), (0.09091, -1.0, 0.0), (0.2727, -1.0, 0.0), (0.4545, -1.0, 0.0), (0.6364, -1.0, 0.0), (0.8182, -1.0, 0.0), (0.8182, 1.0, 0.0), (0.6364, 1.0, 0.0), (0.4545, 1.0, 0.0), (0.2727, 1.0, 0.0), (0.09091, 1.0, 0.0), (-0.09091, 1.0, 0.0), (-0.2727, 1.0, 0.0), (-0.4545, 1.0, 0.0), (-0.6364, 1.0, 0.0), (-0.8182, 1.0, 0.0), (-1.0, 0.8182, 0.0), (-1.0, 0.6364, 0.0), (-1.0, 0.4545, 0.0), (-1.0, 0.2727, 0.0), (-1.0, 0.09091, 0.0), (-1.0, -0.09091, 0.0), (-1.0, -0.2727, 0.0), (-1.0, -0.4545, 0.0), (-1.0, -0.6364, 0.0), (-1.0, -0.8182, 0.0), (1.0, -0.8182, 0.0), (1.0, -0.6364, 0.0), (1.0, -0.4545, 0.0), (1.0, -0.2727, 0.0), (1.0, -0.09091, 0.0), (1.0, 0.09091, 0.0), (1.0, 0.2727, 0.0), (1.0, 0.4545, 0.0), (1.0, 0.6364, 0.0), (1.0, 0.8182, 0.0), (-0.8182, -0.8182, 0.0), (-0.8182, -0.6364, 0.0), (-0.8182, -0.4545, 0.0), (-0.8182, -0.2727, 0.0), (-0.8182, -0.09091, 0.0), (-0.8182, 0.09091, 0.0), (-0.8182, 0.2727, 0.0), (-0.8182, 0.4545, 0.0), (-0.8182, 0.6364, 0.0), (-0.8182, 0.8182, 0.0), (-0.6364, -0.8182, 0.0), (-0.6364, -0.6364, 0.0), (-0.6364, -0.4545, 0.0), (-0.6364, -0.2727, 0.0), (-0.6364, -0.09091, 0.0), (-0.6364, 0.09091, 0.0), (-0.6364, 0.2727, 0.0), (-0.6364, 0.4545, 0.0), (-0.6364, 0.6364, 0.0), (-0.6364, 0.8182, 0.0), (-0.4545, -0.8182, 0.0), (-0.4545, -0.6364, 0.0), (-0.4545, -0.4545, 0.0), (-0.4545, -0.2727, 0.0), (-0.4545, -0.09091, 0.0), (-0.4545, 0.09091, 0.0), (-0.4545, 0.2727, 0.0), (-0.4545, 0.4545, 0.0), (-0.4545, 0.6364, 0.0), (-0.4545, 0.8182, 0.0), (-0.2727, -0.8182, 0.0), (-0.2727, -0.6364, 0.0), (-0.2727, -0.4545, 0.0), (-0.2727, -0.2727, 0.0), (-0.2727, -0.09091, 0.0), (-0.2727, 0.09091, 0.0), (-0.2727, 0.2727, 0.0), (-0.2727, 0.4545, 0.0), (-0.2727, 0.6364, 0.0), (-0.2727, 0.8182, 0.0), (-0.09091, -0.8182, 0.0), (-0.09091, -0.6364, 0.0), (-0.09091, -0.4545, 0.0), (-0.09091, -0.2727, 0.0), (-0.09091, -0.09091, 0.0), (-0.09091, 0.09091, 0.0), (-0.09091, 0.2727, 0.0), (-0.09091, 0.4545, 0.0), (-0.09091, 0.6364, 0.0), (-0.09091, 0.8182, 0.0), (0.09091, -0.8182, 0.0), (0.09091, -0.6364, 0.0), (0.09091, -0.4545, 0.0), (0.09091, -0.2727, 0.0), (0.09091, -0.09091, 0.0), (0.09091, 0.09091, 0.0), (0.09091, 0.2727, 0.0), (0.09091, 0.4545, 0.0), (0.09091, 0.6364, 0.0), (0.09091, 0.8182, 0.0), (0.2727, -0.8182, 0.0), (0.2727, -0.6364, 0.0), (0.2727, -0.4545, 0.0), (0.2727, -0.2727, 0.0), (0.2727, -0.09091, 0.0), (0.2727, 0.09091, 0.0), (0.2727, 0.2727, 0.0), (0.2727, 0.4545, 0.0), (0.2727, 0.6364, 0.0), (0.2727, 0.8182, 0.0), (0.4545, -0.8182, 0.0), (0.4545, -0.6364, 0.0), (0.4545, -0.4545, 0.0), (0.4545, -0.2727, 0.0), (0.4545, -0.09091, 0.0), (0.4545, 0.09091, 0.0), (0.4545, 0.2727, 0.0), (0.4545, 0.4545, 0.0), (0.4545, 0.6364, 0.0), (0.4545, 0.8182, 0.0), (0.6364, -0.8182, 0.0), (0.6364, -0.6364, 0.0), (0.6364, -0.4545, 0.0), (0.6364, -0.2727, 0.0), (0.6364, -0.09091, 0.0), (0.6364, 0.09091, 0.0), (0.6364, 0.2727, 0.0), (0.6364, 0.4545, 0.0), (0.6364, 0.6364, 0.0), (0.6364, 0.8182, 0.0), (0.8182, -0.8182, 0.0), (0.8182, -0.6364, 0.0), (0.8182, -0.4545, 0.0), (0.8182, -0.2727, 0.0), (0.8182, -0.09091, 0.0), (0.8182, 0.09091, 0.0), (0.8182, 0.2727, 0.0), (0.8182, 0.4545, 0.0), (0.8182, 0.6364, 0.0), (0.8182, 0.8182, 0.0)], [], [(143, 43, 3, 14), (24, 53, 23, 2), (53, 63, 22, 23), (63, 73, 21, 22), (73, 83, 20, 21), (83, 93, 19, 20), (93, 103, 18, 19), (103, 113, 17, 18), (113, 123, 16, 17), (123, 133, 15, 16), (133, 143, 14, 15), (12, 13, 134, 124), (124, 134, 135, 125), (125, 135, 136, 126), (126, 136, 137, 127), (127, 137, 138, 128), (128, 138, 139, 129), (129, 139, 140, 130), (130, 140, 141, 131), (131, 141, 142, 132), (132, 142, 143, 133), (11, 12, 124, 114), (114, 124, 125, 115), (115, 125, 126, 116), (116, 126, 127, 117), (117, 127, 128, 118), (118, 128, 129, 119), (119, 129, 130, 120), (120, 130, 131, 121), (121, 131, 132, 122), (122, 132, 133, 123), (10, 11, 114, 104), (104, 114, 115, 105), (105, 115, 116, 106), (106, 116, 117, 107), (107, 117, 118, 108), (108, 118, 119, 109), (109, 119, 120, 110), (110, 120, 121, 111), (111, 121, 122, 112), (112, 122, 123, 113), (9, 10, 104, 94), (94, 104, 105, 95), (95, 105, 106, 96), (96, 106, 107, 97), (97, 107, 108, 98), (98, 108, 109, 99), (99, 109, 110, 100), (100, 110, 111, 101), (101, 111, 112, 102), (102, 112, 113, 103), (8, 9, 94, 84), (84, 94, 95, 85), (85, 95, 96, 86), (86, 96, 97, 87), (87, 97, 98, 88), (88, 98, 99, 89), (89, 99, 100, 90), (90, 100, 101, 91), (91, 101, 102, 92), (92, 102, 103, 93), (7, 8, 84, 74), (74, 84, 85, 75), (75, 85, 86, 76), (76, 86, 87, 77), (77, 87, 88, 78), (78, 88, 89, 79), (79, 89, 90, 80), (80, 90, 91, 81), (81, 91, 92, 82), (82, 92, 93, 83), (6, 7, 74, 64), (64, 74, 75, 65), (65, 75, 76, 66), (66, 76, 77, 67), (67, 77, 78, 68), (68, 78, 79, 69), (69, 79, 80, 70), (70, 80, 81, 71), (71, 81, 82, 72), (72, 82, 83, 73), (5, 6, 64, 54), (54, 64, 65, 55), (55, 65, 66, 56), (56, 66, 67, 57), (57, 67, 68, 58), (58, 68, 69, 59), (59, 69, 70, 60), (60, 70, 71, 61), (61, 71, 72, 62), (62, 72, 73, 63), (4, 5, 54, 44), (44, 54, 55, 45), (45, 55, 56, 46), (46, 56, 57, 47), (47, 57, 58, 48), (48, 58, 59, 49), (49, 59, 60, 50), (50, 60, 61, 51), (51, 61, 62, 52), (52, 62, 63, 53), (0, 4, 44, 33), (33, 44, 45, 32), (32, 45, 46, 31), (31, 46, 47, 30), (30, 47, 48, 29), (29, 48, 49, 28), (28, 49, 50, 27), (27, 50, 51, 26), (26, 51, 52, 25), (25, 52, 53, 24), (13, 1, 34, 134), (134, 34, 35, 135), (135, 35, 36, 136), (136, 36, 37, 137), (137, 37, 38, 138), (138, 38, 39, 139), (139, 39, 40, 140), (140, 40, 41, 141), (141, 41, 42, 142), (142, 42, 43, 143)])
me_plane_001.polygons.foreach_set('use_smooth', [True] * 121)
_uv = me_plane_001.uv_layers.new(name='UVMap')
_uv.uv.foreach_set('vector', [0.9091, 0.9091, 1.0, 0.9091, 1.0, 1.0, 0.9091, 1.0, 0.0, 0.9091, 0.09091, 0.9091, 0.09091, 1.0, 0.0, 1.0, 0.09091, 0.9091, 0.1818, 0.9091, 0.1818, 1.0, 0.09091, 1.0, 0.1818, 0.9091, 0.2727, 0.9091, 0.2727, 1.0, 0.1818, 1.0, 0.2727, 0.9091, 0.3636, 0.9091, 0.3636, 1.0, 0.2727, 1.0, 0.3636, 0.9091, 0.4545, 0.9091, 0.4545, 1.0, 0.3636, 1.0, 0.4545, 0.9091, 0.5455, 0.9091, 0.5455, 1.0, 0.4545, 1.0, 0.5455, 0.9091, 0.6364, 0.9091, 0.6364, 1.0, 0.5455, 1.0, 0.6364, 0.9091, 0.7273, 0.9091, 0.7273, 1.0, 0.6364, 1.0, 0.7273, 0.9091, 0.8182, 0.9091, 0.8182, 1.0, 0.7273, 1.0, 0.8182, 0.9091, 0.9091, 0.9091, 0.9091, 1.0, 0.8182, 1.0, 0.8182, 0.0, 0.9091, 0.0, 0.9091, 0.09091, 0.8182, 0.09091, 0.8182, 0.09091, 0.9091, 0.09091, 0.9091, 0.1818, 0.8182, 0.1818, 0.8182, 0.1818, 0.9091, 0.1818, 0.9091, 0.2727, 0.8182, 0.2727, 0.8182, 0.2727, 0.9091, 0.2727, 0.9091, 0.3636, 0.8182, 0.3636, 0.8182, 0.3636, 0.9091, 0.3636, 0.9091, 0.4545, 0.8182, 0.4545, 0.8182, 0.4545, 0.9091, 0.4545, 0.9091, 0.5455, 0.8182, 0.5455, 0.8182, 0.5455, 0.9091, 0.5455, 0.9091, 0.6364, 0.8182, 0.6364, 0.8182, 0.6364, 0.9091, 0.6364, 0.9091, 0.7273, 0.8182, 0.7273, 0.8182, 0.7273, 0.9091, 0.7273, 0.9091, 0.8182, 0.8182, 0.8182, 0.8182, 0.8182, 0.9091, 0.8182, 0.9091, 0.9091, 0.8182, 0.9091, 0.7273, 0.0, 0.8182, 0.0, 0.8182, 0.09091, 0.7273, 0.09091, 0.7273, 0.09091, 0.8182, 0.09091, 0.8182, 0.1818, 0.7273, 0.1818, 0.7273, 0.1818, 0.8182, 0.1818, 0.8182, 0.2727, 0.7273, 0.2727, 0.7273, 0.2727, 0.8182, 0.2727, 0.8182, 0.3636, 0.7273, 0.3636, 0.7273, 0.3636, 0.8182, 0.3636, 0.8182, 0.4545, 0.7273, 0.4545, 0.7273, 0.4545, 0.8182, 0.4545, 0.8182, 0.5455, 0.7273, 0.5455, 0.7273, 0.5455, 0.8182, 0.5455, 0.8182, 0.6364, 0.7273, 0.6364, 0.7273, 0.6364, 0.8182, 0.6364, 0.8182, 0.7273, 0.7273, 0.7273, 0.7273, 0.7273, 0.8182, 0.7273, 0.8182, 0.8182, 0.7273, 0.8182, 0.7273, 0.8182, 0.8182, 0.8182, 0.8182, 0.9091, 0.7273, 0.9091, 0.6364, 0.0, 0.7273, 0.0, 0.7273, 0.09091, 0.6364, 0.09091, 0.6364, 0.09091, 0.7273, 0.09091, 0.7273, 0.1818, 0.6364, 0.1818, 0.6364, 0.1818, 0.7273, 0.1818, 0.7273, 0.2727, 0.6364, 0.2727, 0.6364, 0.2727, 0.7273, 0.2727, 0.7273, 0.3636, 0.6364, 0.3636, 0.6364, 0.3636, 0.7273, 0.3636, 0.7273, 0.4545, 0.6364, 0.4545, 0.6364, 0.4545, 0.7273, 0.4545, 0.7273, 0.5455, 0.6364, 0.5455, 0.6364, 0.5455, 0.7273, 0.5455, 0.7273, 0.6364, 0.6364, 0.6364, 0.6364, 0.6364, 0.7273, 0.6364, 0.7273, 0.7273, 0.6364, 0.7273, 0.6364, 0.7273, 0.7273, 0.7273, 0.7273, 0.8182, 0.6364, 0.8182, 0.6364, 0.8182, 0.7273, 0.8182, 0.7273, 0.9091, 0.6364, 0.9091, 0.5455, 0.0, 0.6364, 0.0, 0.6364, 0.09091, 0.5455, 0.09091, 0.5455, 0.09091, 0.6364, 0.09091, 0.6364, 0.1818, 0.5455, 0.1818, 0.5455, 0.1818, 0.6364, 0.1818, 0.6364, 0.2727, 0.5455, 0.2727, 0.5455, 0.2727, 0.6364, 0.2727, 0.6364, 0.3636, 0.5455, 0.3636, 0.5455, 0.3636, 0.6364, 0.3636, 0.6364, 0.4545, 0.5455, 0.4545, 0.5455, 0.4545, 0.6364, 0.4545, 0.6364, 0.5455, 0.5455, 0.5455, 0.5455, 0.5455, 0.6364, 0.5455, 0.6364, 0.6364, 0.5455, 0.6364, 0.5455, 0.6364, 0.6364, 0.6364, 0.6364, 0.7273, 0.5455, 0.7273, 0.5455, 0.7273, 0.6364, 0.7273, 0.6364, 0.8182, 0.5455, 0.8182, 0.5455, 0.8182, 0.6364, 0.8182, 0.6364, 0.9091, 0.5455, 0.9091, 0.4545, 0.0, 0.5455, 0.0, 0.5455, 0.09091, 0.4545, 0.09091, 0.4545, 0.09091, 0.5455, 0.09091, 0.5455, 0.1818, 0.4545, 0.1818, 0.4545, 0.1818, 0.5455, 0.1818, 0.5455, 0.2727, 0.4545, 0.2727, 0.4545, 0.2727, 0.5455, 0.2727, 0.5455, 0.3636, 0.4545, 0.3636, 0.4545, 0.3636, 0.5455, 0.3636, 0.5455, 0.4545, 0.4545, 0.4545, 0.4545, 0.4545, 0.5455, 0.4545, 0.5455, 0.5455, 0.4545, 0.5455, 0.4545, 0.5455, 0.5455, 0.5455, 0.5455, 0.6364, 0.4545, 0.6364, 0.4545, 0.6364, 0.5455, 0.6364, 0.5455, 0.7273, 0.4545, 0.7273, 0.4545, 0.7273, 0.5455, 0.7273, 0.5455, 0.8182, 0.4545, 0.8182, 0.4545, 0.8182, 0.5455, 0.8182, 0.5455, 0.9091, 0.4545, 0.9091, 0.3636, 0.0, 0.4545, 0.0, 0.4545, 0.09091, 0.3636, 0.09091, 0.3636, 0.09091, 0.4545, 0.09091, 0.4545, 0.1818, 0.3636, 0.1818, 0.3636, 0.1818, 0.4545, 0.1818, 0.4545, 0.2727, 0.3636, 0.2727, 0.3636, 0.2727, 0.4545, 0.2727, 0.4545, 0.3636, 0.3636, 0.3636, 0.3636, 0.3636, 0.4545, 0.3636, 0.4545, 0.4545, 0.3636, 0.4545, 0.3636, 0.4545, 0.4545, 0.4545, 0.4545, 0.5455, 0.3636, 0.5455, 0.3636, 0.5455, 0.4545, 0.5455, 0.4545, 0.6364, 0.3636, 0.6364, 0.3636, 0.6364, 0.4545, 0.6364, 0.4545, 0.7273, 0.3636, 0.7273, 0.3636, 0.7273, 0.4545, 0.7273, 0.4545, 0.8182, 0.3636, 0.8182, 0.3636, 0.8182, 0.4545, 0.8182, 0.4545, 0.9091, 0.3636, 0.9091, 0.2727, 0.0, 0.3636, 0.0, 0.3636, 0.09091, 0.2727, 0.09091, 0.2727, 0.09091, 0.3636, 0.09091, 0.3636, 0.1818, 0.2727, 0.1818, 0.2727, 0.1818, 0.3636, 0.1818, 0.3636, 0.2727, 0.2727, 0.2727, 0.2727, 0.2727, 0.3636, 0.2727, 0.3636, 0.3636, 0.2727, 0.3636, 0.2727, 0.3636, 0.3636, 0.3636, 0.3636, 0.4545, 0.2727, 0.4545, 0.2727, 0.4545, 0.3636, 0.4545, 0.3636, 0.5455, 0.2727, 0.5455, 0.2727, 0.5455, 0.3636, 0.5455, 0.3636, 0.6364, 0.2727, 0.6364, 0.2727, 0.6364, 0.3636, 0.6364, 0.3636, 0.7273, 0.2727, 0.7273, 0.2727, 0.7273, 0.3636, 0.7273, 0.3636, 0.8182, 0.2727, 0.8182, 0.2727, 0.8182, 0.3636, 0.8182, 0.3636, 0.9091, 0.2727, 0.9091, 0.1818, 0.0, 0.2727, 0.0, 0.2727, 0.09091, 0.1818, 0.09091, 0.1818, 0.09091, 0.2727, 0.09091, 0.2727, 0.1818, 0.1818, 0.1818, 0.1818, 0.1818, 0.2727, 0.1818, 0.2727, 0.2727, 0.1818, 0.2727, 0.1818, 0.2727, 0.2727, 0.2727, 0.2727, 0.3636, 0.1818, 0.3636, 0.1818, 0.3636, 0.2727, 0.3636, 0.2727, 0.4545, 0.1818, 0.4545, 0.1818, 0.4545, 0.2727, 0.4545, 0.2727, 0.5455, 0.1818, 0.5455, 0.1818, 0.5455, 0.2727, 0.5455, 0.2727, 0.6364, 0.1818, 0.6364, 0.1818, 0.6364, 0.2727, 0.6364, 0.2727, 0.7273, 0.1818, 0.7273, 0.1818, 0.7273, 0.2727, 0.7273, 0.2727, 0.8182, 0.1818, 0.8182, 0.1818, 0.8182, 0.2727, 0.8182, 0.2727, 0.9091, 0.1818, 0.9091, 0.09091, 0.0, 0.1818, 0.0, 0.1818, 0.09091, 0.09091, 0.09091, 0.09091, 0.09091, 0.1818, 0.09091, 0.1818, 0.1818, 0.09091, 0.1818, 0.09091, 0.1818, 0.1818, 0.1818, 0.1818, 0.2727, 0.09091, 0.2727, 0.09091, 0.2727, 0.1818, 0.2727, 0.1818, 0.3636, 0.09091, 0.3636, 0.09091, 0.3636, 0.1818, 0.3636, 0.1818, 0.4545, 0.09091, 0.4545, 0.09091, 0.4545, 0.1818, 0.4545, 0.1818, 0.5455, 0.09091, 0.5455, 0.09091, 0.5455, 0.1818, 0.5455, 0.1818, 0.6364, 0.09091, 0.6364, 0.09091, 0.6364, 0.1818, 0.6364, 0.1818, 0.7273, 0.09091, 0.7273, 0.09091, 0.7273, 0.1818, 0.7273, 0.1818, 0.8182, 0.09091, 0.8182, 0.09091, 0.8182, 0.1818, 0.8182, 0.1818, 0.9091, 0.09091, 0.9091, 0.0, 0.0, 0.09091, 0.0, 0.09091, 0.09091, 0.0, 0.09091, 0.0, 0.09091, 0.09091, 0.09091, 0.09091, 0.1818, 0.0, 0.1818, 0.0, 0.1818, 0.09091, 0.1818, 0.09091, 0.2727, 0.0, 0.2727, 0.0, 0.2727, 0.09091, 0.2727, 0.09091, 0.3636, 0.0, 0.3636, 0.0, 0.3636, 0.09091, 0.3636, 0.09091, 0.4545, 0.0, 0.4545, 0.0, 0.4545, 0.09091, 0.4545, 0.09091, 0.5455, 0.0, 0.5455, 0.0, 0.5455, 0.09091, 0.5455, 0.09091, 0.6364, 0.0, 0.6364, 0.0, 0.6364, 0.09091, 0.6364, 0.09091, 0.7273, 0.0, 0.7273, 0.0, 0.7273, 0.09091, 0.7273, 0.09091, 0.8182, 0.0, 0.8182, 0.0, 0.8182, 0.09091, 0.8182, 0.09091, 0.9091, 0.0, 0.9091, 0.9091, 0.0, 1.0, 0.0, 1.0, 0.09091, 0.9091, 0.09091, 0.9091, 0.09091, 1.0, 0.09091, 1.0, 0.1818, 0.9091, 0.1818, 0.9091, 0.1818, 1.0, 0.1818, 1.0, 0.2727, 0.9091, 0.2727, 0.9091, 0.2727, 1.0, 0.2727, 1.0, 0.3636, 0.9091, 0.3636, 0.9091, 0.3636, 1.0, 0.3636, 1.0, 0.4545, 0.9091, 0.4545, 0.9091, 0.4545, 1.0, 0.4545, 1.0, 0.5455, 0.9091, 0.5455, 0.9091, 0.5455, 1.0, 0.5455, 1.0, 0.6364, 0.9091, 0.6364, 0.9091, 0.6364, 1.0, 0.6364, 1.0, 0.7273, 0.9091, 0.7273, 0.9091, 0.7273, 1.0, 0.7273, 1.0, 0.8182, 0.9091, 0.8182, 0.9091, 0.8182, 1.0, 0.8182, 1.0, 0.9091, 0.9091, 0.9091])
me_plane_001.materials.append(mat_text_001)
me_plane_001.update()

# ---- objects
ob_camera = bpy.data.objects.new('Camera', cam_camera)
ob_lights = bpy.data.objects.new('lights', None)
ob_empty = bpy.data.objects.new('Empty', None)
ob_plane = bpy.data.objects.new('Plane', me_plane_001)

# ---- transforms, parenting, visibility, modifiers, constraints
ob_camera.location = (0.0, -12.0, 5.0)
_c = ob_camera.constraints.new('FOLLOW_PATH'); _c.name = 'Follow Path'
_c.active = False
_c = ob_camera.constraints.new('FOLLOW_PATH'); _c.name = 'Follow Path.001'
_c.active = False
_c.influence = 0.0
_c = ob_camera.constraints.new('FOLLOW_PATH'); _c.name = 'Follow Path.002'
_c.active = False
_c.influence = 0.0
_c = ob_camera.constraints.new('FOLLOW_PATH'); _c.name = 'Follow Path.003'
_c.active = False
_c.influence = 0.0
_c = ob_camera.constraints.new('FOLLOW_PATH'); _c.name = 'Follow Path.004'
_c.active = False
_c.influence = 0.0
_c = ob_camera.constraints.new('FOLLOW_PATH'); _c.name = 'Follow Path.005'
_c.active = False
_c.influence = 0.0
_c = ob_camera.constraints.new('FOLLOW_PATH'); _c.name = 'Follow Path.006'
_c.active = False
_c.influence = 0.0
_c = ob_camera.constraints.new('FOLLOW_PATH'); _c.name = 'Follow Path.007'
_c.active = False
_c.influence = 0.0
_c = ob_camera.constraints.new('FOLLOW_PATH'); _c.name = 'Follow Path.008'
_c.active = False
_c.influence = 0.0
_c = ob_camera.constraints.new('FOLLOW_PATH'); _c.name = 'Follow Path.009'
_c.active = False
_c.influence = 0.0
_c = ob_camera.constraints.new('TRACK_TO'); _c.name = 'Track To'
_c.active = False
_c = ob_camera.constraints.new('TRACK_TO'); _c.name = 'Track To.001'
ob_lights.location = (0.0, 0.0, 0.0)
ob_empty.parent = ob_lights
ob_empty.location = (0.0, 0.0, 0.0)
ob_plane.location = (0.0, 0.0, 0.0)
ob_plane.hide_render = True
_m = ob_plane.modifiers.new('modifier_NODES', 'NODES')
_m.node_group = ng_debruijnnode

# ---- collection membership
col_collection.objects.link(ob_camera)
col_collection.objects.link(ob_lights)
col_collection.objects.link(ob_empty)
col_collection.objects.link(ob_plane)

# ---- scene / render settings (as saved in the file)
scene.camera = ob_camera
scene.frame_start = 0; scene.frame_end = 539; scene.frame_set(3)
scene.render.engine = 'BLENDER_EEVEE_NEXT'
scene.render.image_settings.color_depth = '16'
scene.render.fps = 60
scene.render.use_sequencer = False
scene.cycles.samples = 64
scene.cycles.sampling_pattern = 'TABULATED_SOBOL'
scene.cycles.transparent_max_bounces = 40
scene.eevee.taa_render_samples = 256
scene.eevee.use_gtao = True
scene.eevee.use_raytracing = True
scene.view_settings.view_transform = 'Raw'
scene.view_settings.gamma = 1.2
bpy.context.view_layer.update()

# ---- added for rendering (the .blend has no usable light): sun
light_auto_sun = bpy.data.lights.new('AutoSun', 'SUN')
light_auto_sun.energy = 3.0
light_auto_sun.angle = 0.0523599
ob_auto_sun = bpy.data.objects.new('AutoSun', light_auto_sun)
scene.collection.objects.link(ob_auto_sun)
ob_auto_sun.rotation_euler = (0.872665, 0.174533, 0.523599)
bpy.context.view_layer.update()

